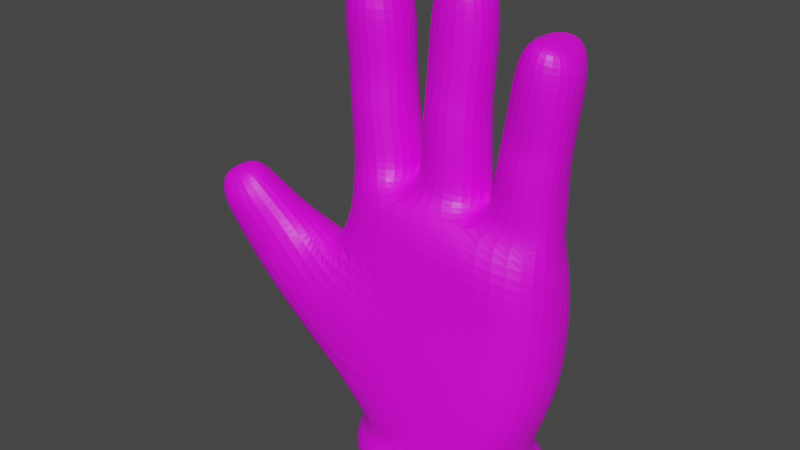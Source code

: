# Source: glove.blend  (saved by Blender 2.90.8; exported with 4.5.12 LTS)
import bpy
from mathutils import Matrix  # noqa: F401  (used for matrix-valued properties, if any)

bpy.ops.wm.read_factory_settings(use_empty=True)
scene = bpy.context.scene
scene.name = 'Scene'

# ---- collections
col_collection = bpy.data.collections.new('Collection'); scene.collection.children.link(col_collection)

# ---- images (referenced by path relative to the original .blend; pixels are not part of the script)
import os
ASSET_DIR = os.environ.get("B2B_ASSET_DIR", "")  # directory of the original .blend (textures are referenced by path, not embedded)
HERE = os.path.dirname(os.path.abspath(__file__))  # packed textures are extracted next to this script under _unpacked/

def load_image(name, relpath, width, height, colorspace="sRGB"):
    """Load a texture the original file referenced (path relative to the .blend, or extracted next to this script)."""
    p = next((c for c in (os.path.join(HERE, relpath), os.path.join(ASSET_DIR, relpath)) if relpath and os.path.exists(c)), "")
    if p:
        img = bpy.data.images.load(p, check_existing=True)
        img.name = name
    else:  # same state as the original file: an image datablock whose file is absent (Cycles renders it pink)
        img = bpy.data.images.new(name, width, height)
        img.source = "FILE"
        img.filepath = "//" + (relpath or name)
    img.colorspace_settings.name = colorspace
    return img
img_red_cotton_01_1k_base_color_png = load_image('Red_cotton_01_1K_Base_Color.png', 'Red_cotton_01_1K_Base_Color.png', 1024, 1024, 'sRGB')

# ---- materials (node trees are filled in below, after node groups)
mat_glove = bpy.data.materials.new('glove')
mat_glove.use_transparent_shadow = False
mat_glove.diffuse_color = (0.9838, 0.9917, 1.0, 1.0)
mat_glove.roughness = 0.8969
mat_glove.specular_intensity = 0.2143

# ---- material node trees
mat_glove.use_nodes = True; mat_glove.node_tree.nodes.clear()
_N = mat_glove.node_tree.nodes; _L = mat_glove.node_tree.links
n0 = _N.new('ShaderNodeBsdfPrincipled'); n0.name = 'Principled BSDF'; n0.location = (10, 300)
n0.distribution = 'GGX'
n0.subsurface_method = 'BURLEY'
n0.inputs[3].default_value = 1.45
n0.inputs[27].default_value = (0.0, 0.0, 0.0, 1.0)
n0.inputs[28].default_value = 1.0
n1 = _N.new('ShaderNodeOutputMaterial'); n1.name = 'Material Output'; n1.location = (300, 300)
n2 = _N.new('ShaderNodeTexImage'); n2.name = 'Image Texture'; n2.location = (-180, 280)
n2.image = img_red_cotton_01_1k_base_color_png
n2.interpolation = 'Smart'
_L.new(n0.outputs[0], n1.inputs[0])
_L.new(n2.outputs[0], n0.inputs[0])
n1.is_active_output = True

# ---- world
world_world = bpy.data.worlds.new('World'); scene.world = world_world
world_world.use_nodes = True; world_world.node_tree.nodes.clear()
_N = world_world.node_tree.nodes; _L = world_world.node_tree.links
n0 = _N.new('ShaderNodeOutputWorld'); n0.name = 'World Output'; n0.location = (300, 300)
n1 = _N.new('ShaderNodeBackground'); n1.name = 'Background'; n1.location = (10, 300)
n1.inputs[0].default_value = (0.05088, 0.05088, 0.05088, 1.0)
_L.new(n1.outputs[0], n0.inputs[0])
n0.is_active_output = True
world_world.color = (0.05088, 0.05088, 0.05088)
world_world.use_sun_shadow = False
world_world.sun_shadow_jitter_overblur = 0.0

# ---- meshes
me_hand = bpy.data.meshes.new('hand')
me_hand.from_pydata([(-1.665, 0.778, 4.516), (-1.618, -0.5895, 4.541), (-1.734, 0.823, 3.777), (-1.665, -0.5937, 3.784), (-1.059, 0.7969, 4.515), (-0.9308, -0.5342, 4.534), (-0.9226, 0.8713, 3.792), (-0.8386, -0.5454, 3.799), (-1.622, -0.5104, 3.045), (-1.684, 0.8093, 3.039), (-0.9341, 0.8536, 3.064), (-0.8576, -0.4661, 3.07), (-1.608, -0.5172, 2.694), (-1.671, 0.8149, 2.687), (-0.8968, 0.8606, 2.701), (-0.8188, -0.4715, 2.707), (-1.577, -0.5695, 2.376), (-1.642, 0.8089, 2.369), (-0.8815, 0.8538, 2.371), (-0.8013, -0.5246, 2.377), (-1.51, -0.5731, 1.609), (-1.587, 0.8512, 1.571), (-0.7668, 0.9297, 1.564), (-0.6807, -0.5249, 1.571), (-1.44, -0.6303, 1.055), (-1.591, 0.8743, 1.17), (-0.6952, 0.9401, 1.129), (-0.5923, -0.5597, 1.061), (-1.388, -0.7684, 0.7489), (-1.648, 0.8376, 0.8095), (-0.4463, 0.9875, 0.7943), (-0.2929, -0.8567, 0.7539), (-2.077, 0.1001, 3.752), (-1.947, 0.1101, 4.396), (-1.664, 0.1575, 4.851), (-2.002, 0.1006, 3.012), (-1.979, 0.09961, 2.585), (-1.95, 0.09977, 2.257), (-1.891, 0.09911, 1.449), (-1.888, 0.09729, 1.032), (-1.914, 0.1031, 0.6696), (-1.603, 0.3451, 4.794), (-1.541, -0.1795, 4.83), (-0.5341, 0.1757, 3.751), (-0.7036, 0.1697, 4.398), (-0.5642, 0.1707, 3.037), (-0.5282, 0.1704, 2.623), (-0.5038, 0.1557, 2.277), (-0.4024, 0.1574, 1.506), (-0.3671, 0.1617, 1.024), (-1.121, 0.1754, 4.866), (0.1269, 0.7622, 4.712), (0.1884, -0.38, 4.719), (0.02573, 0.8481, 4.012), (0.1254, -0.3847, 4.019), (0.8536, 0.7916, 4.603), (0.9151, -0.3506, 4.61), (0.854, 0.8828, 3.916), (0.9207, -0.3528, 3.923), (0.08884, -0.4202, 3.081), (-0.03009, 0.8777, 3.074), (0.7936, 0.9122, 2.973), (0.8531, -0.3857, 2.979), (0.07736, -0.4649, 2.811), (-0.03997, 0.8713, 2.806), (0.7925, 0.9099, 2.71), (0.8427, -0.387, 2.716), (0.06082, -0.4916, 2.565), (-0.04404, 0.8749, 2.567), (0.7924, 0.9166, 2.443), (0.8543, -0.4474, 2.458), (0.03331, -0.4978, 1.63), (-0.09523, 0.9349, 1.632), (0.7914, 0.9785, 1.507), (0.8567, -0.4569, 1.515), (-0.01293, -0.5177, 1.051), (-0.1963, 0.9429, 1.072), (0.8478, 0.9968, 0.9425), (0.8476, -0.472, 0.9259), (1.186, 1.088, 0.6042), (1.17, -0.6852, 0.6623), (0.3119, 0.678, 4.97), (0.2824, -0.2091, 5.009), (0.8146, -0.1979, 4.964), (0.7322, 0.6964, 4.951), (-0.1896, 0.1896, 4.019), (-0.06646, 0.1888, 4.622), (-0.2492, 0.2002, 3.119), (-0.2467, 0.2039, 2.782), (-0.2748, 0.2053, 2.512), (-0.3349, 0.209, 1.54), (0.2294, 0.1725, 5.084), (1.232, 0.2058, 3.84), (1.197, 0.2068, 4.463), (1.138, 0.1965, 2.952), (1.106, 0.1939, 2.63), (1.091, 0.1912, 2.355), (1.107, 0.1874, 1.379), (1.2, 0.1985, 0.8816), (0.9385, 0.2129, 5.022), (1.932, 0.8984, 3.91), (1.999, -0.4713, 3.918), (1.809, 0.9529, 3.316), (1.881, -0.4798, 3.324), (2.62, 0.9025, 3.762), (2.687, -0.44, 3.77), (2.563, 0.9424, 3.137), (2.635, -0.4452, 3.145), (1.784, -0.4201, 2.575), (1.719, 0.9127, 2.568), (2.47, 0.9471, 2.371), (2.534, -0.3856, 2.378), (1.724, -0.4244, 2.28), (1.689, 0.9363, 2.273), (2.451, 0.9321, 2.081), (2.516, -0.3877, 2.088), (1.696, -0.4781, 2.003), (1.648, 0.9404, 2.011), (2.442, 0.9308, 1.797), (2.496, -0.3978, 1.85), (1.643, -0.4823, 1.438), (1.626, 0.9664, 1.43), (2.448, 0.947, 1.241), (2.436, -0.4032, 1.248), (1.47, -0.4997, 0.8873), (1.501, 0.9713, 0.9586), (2.435, 0.9564, 0.8028), (2.449, -0.391, 0.8103), (2.358, 1.084, 0.3406), (2.502, -0.4689, 0.4762), (2.054, 0.8178, 4.153), (2.124, -0.2964, 4.183), (2.61, -0.2754, 4.099), (2.557, 0.8336, 4.093), (1.58, 0.1203, 3.33), (1.692, 0.1295, 3.858), (1.456, 0.1151, 2.578), (1.409, 0.1116, 2.273), (1.368, 0.1088, 2.001), (1.291, 0.1082, 1.388), (2.033, 0.1913, 4.25), (2.903, 0.1931, 3.019), (2.951, 0.1987, 3.615), (2.81, 0.1708, 2.322), (2.788, 0.1488, 2.01), (2.762, 0.1447, 1.72), (2.725, 0.1786, 1.157), (2.724, 0.1847, 0.7178), (2.735, 0.1952, 0.3368), (2.686, 0.1882, 4.131), (-1.636, 0.8265, 0.169), (-0.26, 1.194, 0.1163), (-0.1491, -1.01, 0.2433), (1.397, -0.9958, 0.1644), (1.242, 1.318, -0.1993), (2.473, 1.179, -0.4774), (2.53, -0.751, -0.07952), (2.849, 0.356, -0.3774), (-0.2415, 1.347, -0.9942), (-0.1657, -1.124, -0.4509), (-2.12, -0.4059, -3.375), (1.48, -0.9245, -0.9361), (1.31, 1.471, -1.25), (2.561, 1.19, -1.431), (2.547, -0.7503, -1.154), (2.909, 0.2206, -1.446), (0.2008, -1.18, -1.876), (-0.269, 1.446, -2.302), (-1.678, 1.165, -2.216), (1.427, -1.11, -2.112), (1.283, 1.443, -2.475), (2.504, 1.183, -2.531), (2.51, -0.8246, -2.395), (2.879, 0.1072, -2.521), (-1.42, -1.327, -3.345), (-0.07843, -1.402, -3.353), (-0.2213, 1.369, -3.367), (-1.351, 0.9902, -3.363), (1.165, -1.194, -3.384), (1.253, 1.427, -3.357), (2.237, 1.059, -3.388), (2.272, -0.9596, -3.361), (2.707, 0.09264, -3.379), (-1.202, -1.373, -1.326), (-2.775, -0.6177, -2.657), (-2.135, -1.29, -0.6114), (-1.742, -1.357, -0.9174), (-2.403, -0.6754, -0.2127), (-2.171, -1.424, -2.545), (-2.904, 0.3966, -1.503), (-3.66, -0.8219, -1.619), (-2.533, -1.351, -0.1423), (-1.919, -0.8183, -0.2742), (-2.679, -0.6709, -0.03564), (-3.057, -1.545, -1.507), (-3.376, -0.01179, -1.058), (-4.095, -1.004, -0.7954), (-4.235, -1.264, -0.09165), (-2.902, -1.489, 0.3004), (-3.477, -1.659, -0.743), (-3.757, -0.3535, -0.4838), (-3.72, -1.816, -0.08351), (-4.249, -1.342, 0.229), (-3.84, -1.752, 0.24), (-3.96, -0.6299, 0.03541), (-4.032, -0.8437, 0.3741), (-3.174, -1.473, 0.5536), (-3.035, -0.8309, 0.3716), (-3.353, -1.004, 0.7023), (-4.167, -1.337, 0.5489), (-3.638, -1.174, 0.8181), (-1.278, -0.08022, -4.206), (-0.8166, -0.9652, -4.21), (-0.06318, -1.314, -4.207), (-0.1074, 1.289, -4.204), (-1.111, 0.9377, -4.197), (1.12, -1.218, -4.21), (1.117, 1.228, -4.211), (2.355, 0.09933, -4.209), (-1.4, -0.8541, 0.2122), (-1.638, -0.9881, -0.3203), (1.993, -0.8088, -4.206), (1.999, 0.8422, -4.205), (-1.647, 1.027, -0.7904), (-2.263, 0.31, -0.7756), (-2.476, 0.7735, -1.927), (-1.968, 0.1736, 0.1473), (-2.282, 0.1436, -0.6157), (-3.182, -0.3154, 0.02983), (-3.463, -0.5297, 0.372), (-2.863, -0.1186, -0.2597), (-3.664, -0.6832, 0.6301), (-3.926, -1.55, 0.4993), (-4.007, -0.9388, 0.5527), (-3.492, -1.396, 0.7108), (-3.758, -0.8702, 0.7096), (2.664, 0.1169, -4.494), (2.248, 0.9846, -4.49), (1.22, -1.422, -4.495), (2.24, -0.9439, -4.491), (-0.2132, 1.507, -4.488), (-1.386, 1.096, -4.48), (-1.042, -1.127, -4.495), (-0.1615, -1.534, -4.491), (-1.581, -0.09285, -4.49), (1.217, 1.436, -4.497), (2.739, 0.1216, -4.777), (2.309, 1.02, -4.773), (1.245, -1.472, -4.778), (2.301, -0.9768, -4.774), (-0.2394, 1.561, -4.771), (-1.454, 1.136, -4.763), (-1.097, -1.166, -4.778), (-0.1859, -1.588, -4.774), (-1.655, -0.09556, -4.773), (1.241, 1.487, -4.78), (2.688, 0.1195, -5.027), (2.268, 0.9973, -5.023), (1.228, -1.437, -5.029), (2.26, -0.9537, -5.025), (-0.222, 1.526, -5.021), (-1.408, 1.11, -5.013), (-1.06, -1.138, -5.028), (-0.1698, -1.551, -5.025), (-1.605, -0.0927, -5.024), (1.224, 1.454, -5.031), (2.265, 0.0996, -5.169), (1.941, 0.7754, -5.166), (1.1, -1.128, -5.171), (1.93, -0.7391, -5.167), (-0.1014, 1.203, -5.165), (-1.04, 0.8744, -5.158), (-0.7586, -0.8949, -5.17), (-0.05276, -1.222, -5.167), (-1.193, -0.06086, -5.166), (1.124, 1.248, -5.173), (2.381, 0.1035, -5.17), (2.02, 0.8569, -5.166), (1.128, -1.232, -5.171), (2.013, -0.8174, -5.167), (-0.1169, 1.31, -5.164), (-1.135, 0.9537, -5.158), (-0.8361, -0.976, -5.171), (-0.07202, -1.33, -5.168), (-1.304, -0.07858, -5.167), (1.1, 1.143, -5.173), (-0.05235, -1.224, -5.121), (-0.101, 1.201, -5.118), (-0.7582, -0.8971, -5.123), (-1.04, 0.8722, -5.111), (1.1, -1.13, -5.125), (1.1, 1.141, -5.126), (1.931, -0.7413, -5.121), (1.941, 0.7732, -5.119), (2.265, 0.09743, -5.122), (-1.193, -0.06303, -5.119), (-1.218, -0.08729, 4.847), (-1.244, 0.4541, 4.796)], [], [(29, 40, 39, 25), (3, 8, 11, 7), (16, 37, 38, 20), (2, 0, 4, 6), (7, 5, 1, 3), (8, 12, 15, 11), (7, 43, 44, 5), (6, 10, 9, 2), (5, 44, 50, 296), (25, 39, 38, 21), (4, 44, 43, 6), (10, 14, 13, 9), (18, 22, 21, 17), (14, 18, 17, 13), (12, 16, 19, 15), (12, 36, 37, 16), (20, 24, 27, 23), (16, 20, 23, 19), (4, 297, 50, 44), (22, 48, 49, 26), (20, 38, 39, 24), (31, 49, 27), (22, 26, 25, 21), (26, 30, 29, 25), (24, 28, 31, 27), (17, 37, 36, 13), (23, 48, 47, 19), (33, 1, 42, 34), (10, 45, 46, 14), (24, 39, 40, 28), (2, 32, 33, 0), (1, 33, 32, 3), (3, 32, 35, 8), (8, 35, 36, 12), (21, 38, 37, 17), (9, 35, 32, 2), (13, 36, 35, 9), (5, 296, 42, 1), (11, 45, 43, 7), (15, 46, 45, 11), (14, 46, 47, 18), (19, 47, 46, 15), (27, 49, 48, 23), (18, 47, 48, 22), (26, 49, 30), (6, 43, 45, 10), (30, 49, 76), (54, 59, 62, 58), (67, 89, 90, 71), (53, 51, 55, 57), (58, 56, 52, 54), (59, 63, 66, 62), (82, 91, 86, 52), (58, 92, 93, 56), (57, 61, 60, 53), (56, 93, 99, 83), (76, 49, 90, 72), (55, 93, 92, 57), (61, 65, 64, 60), (69, 73, 72, 68), (65, 69, 68, 64), (63, 67, 70, 66), (63, 88, 89, 67), (71, 75, 78, 74), (67, 71, 74, 70), (51, 86, 91, 81), (84, 99, 93, 55), (73, 97, 98, 77), (71, 90, 49, 75), (80, 98, 78), (73, 77, 76, 72), (77, 79, 30, 76), (75, 31, 80, 78), (68, 89, 88, 64), (74, 97, 96, 70), (51, 81, 84, 55), (56, 83, 82, 52), (61, 94, 95, 65), (75, 49, 31), (53, 85, 86, 51), (82, 83, 99, 91), (52, 86, 85, 54), (54, 85, 87, 59), (59, 87, 88, 63), (72, 90, 89, 68), (60, 87, 85, 53), (64, 88, 87, 60), (62, 94, 92, 58), (66, 95, 94, 62), (65, 95, 96, 69), (81, 91, 99, 84), (70, 96, 95, 66), (78, 98, 97, 74), (69, 96, 97, 73), (77, 98, 79), (57, 92, 94, 61), (79, 98, 125), (103, 108, 111, 107), (116, 138, 139, 120), (102, 100, 104, 106), (107, 105, 101, 103), (108, 112, 115, 111), (131, 140, 135, 101), (107, 141, 142, 105), (106, 110, 109, 102), (105, 142, 149, 132), (125, 98, 139, 121), (104, 142, 141, 106), (110, 114, 113, 109), (118, 122, 121, 117), (114, 118, 117, 113), (112, 116, 119, 115), (112, 137, 138, 116), (120, 124, 127, 123), (116, 120, 123, 119), (100, 135, 140, 130), (133, 149, 142, 104), (122, 146, 147, 126), (120, 139, 98, 124), (129, 148, 147, 127), (122, 126, 125, 121), (80, 153, 156, 129), (126, 128, 79, 125), (124, 80, 129, 127), (117, 138, 137, 113), (123, 146, 145, 119), (100, 130, 133, 104), (105, 132, 131, 101), (110, 143, 144, 114), (124, 98, 80), (102, 134, 135, 100), (101, 135, 134, 103), (103, 134, 136, 108), (108, 136, 137, 112), (121, 139, 138, 117), (109, 136, 134, 102), (113, 137, 136, 109), (111, 143, 141, 107), (115, 144, 143, 111), (114, 144, 145, 118), (130, 140, 149, 133), (161, 169, 172, 164), (119, 145, 144, 115), (127, 147, 146, 123), (132, 149, 140, 131), (118, 145, 146, 122), (126, 147, 148, 128), (106, 141, 143, 110), (157, 165, 163, 155), (156, 164, 165, 157), (128, 155, 154, 79), (31, 152, 153, 80), (79, 154, 151, 30), (30, 151, 150, 29), (183, 186, 188, 174), (129, 156, 157, 148), (148, 157, 155, 128), (164, 172, 173, 165), (153, 161, 164, 156), (151, 158, 223, 150), (155, 163, 162, 154), (166, 183, 174, 175), (152, 159, 161, 153), (154, 162, 158, 151), (166, 175, 178, 169), (167, 176, 177, 168), (173, 182, 180, 171), (171, 180, 179, 170), (163, 171, 170, 162), (165, 173, 171, 163), (159, 166, 169, 161), (162, 170, 167, 158), (158, 167, 168, 223), (179, 217, 214, 176), (175, 213, 216, 178), (160, 211, 212, 174), (176, 214, 215, 177), (170, 179, 176, 167), (172, 181, 182, 173), (169, 178, 181, 172), (174, 188, 184, 160), (177, 160, 225, 168), (188, 194, 190, 184), (160, 184, 189, 225), (230, 228, 193, 187), (194, 199, 196, 190), (228, 200, 204, 229), (184, 190, 195, 189), (188, 186, 185, 194), (195, 230, 227, 189), (199, 201, 197, 196), (201, 203, 202, 197), (190, 196, 200, 195), (185, 191, 199, 194), (191, 198, 201, 199), (198, 206, 203, 201), (198, 207, 208, 206), (189, 227, 224, 225), (209, 233, 205, 202), (208, 210, 234, 206), (221, 239, 236, 218), (216, 238, 239, 221), (213, 243, 238, 216), (212, 242, 243, 213), (177, 215, 211, 160), (174, 212, 213, 175), (181, 178, 216, 221), (218, 222, 180, 182), (179, 180, 222, 217), (182, 181, 221, 218), (0, 33, 34, 41), (187, 193, 191, 185), (41, 34, 50, 297), (231, 229, 204, 205), (220, 183, 166, 159), (220, 159, 152, 219), (218, 236, 237, 222), (205, 204, 197, 202), (197, 204, 200, 196), (191, 193, 207, 198), (168, 225, 224, 223), (31, 28, 219, 152), (192, 186, 183, 220), (28, 40, 226, 219), (192, 220, 224, 227), (226, 224, 220, 219), (40, 29, 150, 226), (227, 230, 187, 192), (150, 223, 224, 226), (34, 42, 296, 50), (192, 187, 185, 186), (208, 207, 229, 231), (193, 228, 229, 207), (195, 200, 228, 230), (206, 234, 232, 203), (205, 233, 235, 231), (208, 231, 235, 210), (210, 235, 233, 209), (210, 209, 232, 234), (243, 253, 248, 238), (242, 252, 253, 243), (241, 251, 254, 244), (245, 255, 250, 240), (240, 250, 251, 241), (222, 237, 245, 217), (215, 241, 244, 211), (211, 244, 242, 212), (214, 240, 241, 215), (217, 245, 240, 214), (246, 256, 257, 247), (253, 263, 258, 248), (252, 262, 263, 253), (251, 261, 264, 254), (255, 265, 260, 250), (236, 246, 247, 237), (239, 249, 246, 236), (238, 248, 249, 239), (237, 247, 255, 245), (244, 254, 252, 242), (259, 279, 276, 256), (256, 276, 277, 257), (263, 283, 278, 258), (262, 282, 283, 263), (261, 281, 284, 264), (249, 259, 256, 246), (248, 258, 259, 249), (247, 257, 265, 255), (254, 264, 262, 252), (250, 260, 261, 251), (274, 295, 288, 272), (273, 286, 290, 268), (266, 294, 293, 267), (272, 288, 286, 273), (285, 291, 287, 270), (258, 278, 279, 259), (257, 277, 275, 265), (264, 284, 282, 262), (260, 280, 281, 261), (265, 275, 280, 260), (267, 277, 276, 266), (269, 279, 278, 268), (271, 281, 280, 270), (273, 283, 282, 272), (272, 282, 284, 274), (285, 275, 277, 267), (270, 280, 275, 285), (268, 278, 283, 273), (266, 276, 279, 269), (274, 284, 281, 271), (288, 295, 289), (289, 287, 286, 288), (287, 291, 290, 286), (293, 294, 292), (291, 293, 292, 290), (268, 290, 292, 269), (269, 292, 294, 266), (267, 293, 291, 285), (270, 287, 289, 271), (271, 289, 295, 274), (4, 0, 41, 297), (232, 209, 202, 203)])
_uv = me_hand.uv_layers.new(name='UVMap')
_uv.uv.foreach_set('vector', [0.8618, 0.2792, 0.8284, 0.2904, 0.8276, 0.2653, 0.8624, 0.254, 0.7834, 0.07449, 0.786, 0.1254, 0.7632, 0.121, 0.7587, 0.07047, 0.7804, 0.1717, 0.831, 0.1807, 0.8282, 0.2364, 0.7772, 0.2245, 0.1587, 0.0849, 0.1627, 0.0335, 0.2029, 0.0332, 0.2125, 0.08341, 0.7587, 0.07047, 0.7632, 0.01993, 0.7828, 0.02189, 0.7834, 0.07449, 0.786, 0.1254, 0.7847, 0.1497, 0.7612, 0.146, 0.7632, 0.121, 0.1131, 0.7723, 0.06116, 0.7731, 0.06781, 0.7282, 0.117, 0.7213, 0.2125, 0.08341, 0.2121, 0.1337, 0.1624, 0.1359, 0.1587, 0.0849, 0.117, 0.7213, 0.06781, 0.7282, 0.07943, 0.6955, 0.09786, 0.6978, 0.8624, 0.254, 0.8276, 0.2653, 0.8282, 0.2364, 0.8613, 0.2262, 0.03871, 0.7176, 0.06781, 0.7282, 0.06116, 0.7731, 0.02847, 0.7674, 0.2121, 0.1337, 0.2148, 0.1588, 0.1635, 0.1602, 0.1624, 0.1359, 0.216, 0.1816, 0.2243, 0.2377, 0.1698, 0.2375, 0.1656, 0.1822, 0.2148, 0.1588, 0.216, 0.1816, 0.1656, 0.1822, 0.1635, 0.1602, 0.7847, 0.1497, 0.7804, 0.1717, 0.7572, 0.1688, 0.7612, 0.146, 0.7847, 0.1497, 0.8323, 0.158, 0.831, 0.1807, 0.7804, 0.1717, 0.1248, 0.9236, 0.1248, 0.9623, 0.09921, 0.962, 0.1009, 0.9265, 0.7804, 0.1717, 0.7772, 0.2245, 0.7524, 0.2242, 0.7572, 0.1688, 0.9291, 0.3824, 0.942, 0.4043, 0.9347, 0.4238, 0.9079, 0.4275, 0.014, 0.9215, 0.05194, 0.9287, 0.04928, 0.962, 0.0102, 0.9516, 0.7772, 0.2245, 0.8282, 0.2364, 0.8276, 0.2653, 0.771, 0.2627, 0.4186, 0.7745, 0.3502, 0.7701, 0.3977, 0.7543, 0.2243, 0.2377, 0.2294, 0.2678, 0.1699, 0.2654, 0.1698, 0.2375, 0.2294, 0.2678, 0.2462, 0.2909, 0.1662, 0.2902, 0.1699, 0.2654, 0.402, 0.6955, 0.4124, 0.6986, 0.4186, 0.7745, 0.3977, 0.7543, 0.8616, 0.1712, 0.831, 0.1807, 0.8323, 0.158, 0.8632, 0.1493, 0.1009, 0.9265, 0.05194, 0.9287, 0.05701, 0.8752, 0.1064, 0.8706, 0.8337, 0.03251, 0.7828, 0.02189, 0.8041, 0.001294, 0.8275, 0.0, 0.02756, 0.8179, 0.05999, 0.8225, 0.05781, 0.8512, 0.02506, 0.843, 0.771, 0.2627, 0.8276, 0.2653, 0.8284, 0.2904, 0.7611, 0.2838, 0.8668, 0.07404, 0.8368, 0.07761, 0.8337, 0.03251, 0.8627, 0.02265, 0.7828, 0.02189, 0.8337, 0.03251, 0.8368, 0.07761, 0.7834, 0.07449, 0.7834, 0.07449, 0.8368, 0.07761, 0.8336, 0.1286, 0.786, 0.1254, 0.786, 0.1254, 0.8336, 0.1286, 0.8323, 0.158, 0.7847, 0.1497, 0.8613, 0.2262, 0.8282, 0.2364, 0.831, 0.1807, 0.8616, 0.1712, 0.8636, 0.125, 0.8336, 0.1286, 0.8368, 0.07761, 0.8668, 0.07404, 0.8632, 0.1493, 0.8323, 0.158, 0.8336, 0.1286, 0.8636, 0.125, 0.9251, 0.4748, 0.942, 0.4416, 0.9638, 0.4469, 0.9707, 0.4762, 0.1064, 0.8225, 0.05999, 0.8225, 0.06116, 0.7731, 0.1131, 0.7723, 0.1047, 0.8476, 0.05781, 0.8512, 0.05999, 0.8225, 0.1064, 0.8225, 0.02506, 0.843, 0.05781, 0.8512, 0.05701, 0.8752, 0.02406, 0.8659, 0.1064, 0.8706, 0.05701, 0.8752, 0.05781, 0.8512, 0.1047, 0.8476, 0.09921, 0.962, 0.04928, 0.962, 0.05194, 0.9287, 0.1009, 0.9265, 0.02406, 0.8659, 0.05701, 0.8752, 0.05194, 0.9287, 0.014, 0.9215, 0.0102, 0.9516, 0.04928, 0.962, 0.0, 0.9747, 0.02847, 0.7674, 0.06116, 0.7731, 0.05999, 0.8225, 0.02756, 0.8179, 0.6671, 0.9021, 0.6671, 0.9586, 0.6504, 0.9059, 0.1644, 0.7689, 0.1603, 0.8339, 0.1367, 0.8373, 0.1396, 0.7717, 0.1554, 0.8696, 0.2062, 0.8759, 0.205, 0.9434, 0.1527, 0.9344, 0.2751, 0.06731, 0.2811, 0.01838, 0.3293, 0.02549, 0.33, 0.07344, 0.1396, 0.7717, 0.1423, 0.7243, 0.165, 0.7202, 0.1644, 0.7689, 0.8352, 0.84, 0.8315, 0.8213, 0.8552, 0.8126, 0.8561, 0.8308, 0.1727, 0.6999, 0.1966, 0.6955, 0.2057, 0.7289, 0.165, 0.7202, 0.862, 0.896, 0.9039, 0.8885, 0.9045, 0.9317, 0.8636, 0.9435, 0.33, 0.07344, 0.3267, 0.1389, 0.272, 0.1324, 0.2751, 0.06731, 0.8636, 0.9435, 0.9045, 0.9317, 0.8997, 0.9712, 0.8713, 0.9681, 0.2409, 0.9761, 0.2016, 0.9792, 0.205, 0.9434, 0.239, 0.9369, 0.9321, 0.9415, 0.9045, 0.9317, 0.9039, 0.8885, 0.9361, 0.8938, 0.3267, 0.1389, 0.3268, 0.157, 0.2715, 0.1509, 0.272, 0.1324, 0.3269, 0.1756, 0.3276, 0.2406, 0.2687, 0.2325, 0.2714, 0.1675, 0.3268, 0.157, 0.3269, 0.1756, 0.2714, 0.1675, 0.2715, 0.1509, 0.8315, 0.8213, 0.8289, 0.8044, 0.8512, 0.7948, 0.8552, 0.8126, 0.1572, 0.8526, 0.2061, 0.857, 0.2062, 0.8759, 0.1554, 0.8696, 0.1527, 0.9344, 0.1511, 0.9746, 0.1248, 0.9792, 0.1274, 0.9384, 0.1554, 0.8696, 0.1527, 0.9344, 0.1274, 0.9384, 0.1313, 0.8732, 0.2325, 0.7225, 0.2057, 0.7289, 0.1966, 0.6955, 0.2225, 0.7037, 0.924, 0.9661, 0.8997, 0.9712, 0.9045, 0.9317, 0.9321, 0.9415, 0.9349, 0.727, 0.8939, 0.7184, 0.8958, 0.6837, 0.9361, 0.6877, 0.1527, 0.9344, 0.205, 0.9434, 0.2016, 0.9792, 0.1511, 0.9746, 0.4082, 0.8758, 0.349, 0.8785, 0.393, 0.8539, 0.3276, 0.2406, 0.3317, 0.2797, 0.2624, 0.2713, 0.2687, 0.2325, 0.3317, 0.2797, 0.3546, 0.3032, 0.2462, 0.2909, 0.2624, 0.2713, 0.3952, 0.7944, 0.4186, 0.7745, 0.4082, 0.8758, 0.393, 0.8539, 0.2371, 0.8719, 0.2062, 0.8759, 0.2061, 0.857, 0.2376, 0.8553, 0.8485, 0.7294, 0.8939, 0.7184, 0.896, 0.7861, 0.8512, 0.7948, 0.2811, 0.01838, 0.293, 0.0, 0.3208, 0.001103, 0.3293, 0.02549, 0.7335, 0.1921, 0.7267, 0.2038, 0.6916, 0.2012, 0.6857, 0.1878, 0.9342, 0.8286, 0.8989, 0.8273, 0.8972, 0.8051, 0.9334, 0.8104, 0.3952, 0.7944, 0.3502, 0.7701, 0.4186, 0.7745, 0.2383, 0.7716, 0.2077, 0.7712, 0.2057, 0.7289, 0.2325, 0.7225, 0.6916, 0.2012, 0.7267, 0.2038, 0.7335, 0.2329, 0.6868, 0.2277, 0.165, 0.7202, 0.2057, 0.7289, 0.2077, 0.7712, 0.1644, 0.7689, 0.1644, 0.7689, 0.2077, 0.7712, 0.2072, 0.8338, 0.1603, 0.8339, 0.1603, 0.8339, 0.2072, 0.8338, 0.2061, 0.857, 0.1572, 0.8526, 0.239, 0.9369, 0.205, 0.9434, 0.2062, 0.8759, 0.2371, 0.8719, 0.2386, 0.8368, 0.2072, 0.8338, 0.2077, 0.7712, 0.2383, 0.7716, 0.2376, 0.8553, 0.2061, 0.857, 0.2072, 0.8338, 0.2386, 0.8368, 0.8561, 0.8308, 0.8989, 0.8273, 0.9039, 0.8885, 0.862, 0.896, 0.8552, 0.8126, 0.8972, 0.8051, 0.8989, 0.8273, 0.8561, 0.8308, 0.9334, 0.8104, 0.8972, 0.8051, 0.896, 0.7861, 0.9332, 0.7919, 0.6903, 0.2625, 0.6868, 0.2277, 0.7335, 0.2329, 0.718, 0.2652, 0.8512, 0.7948, 0.896, 0.7861, 0.8972, 0.8051, 0.8552, 0.8126, 0.846, 0.6887, 0.8958, 0.6837, 0.8939, 0.7184, 0.8485, 0.7294, 0.9332, 0.7919, 0.896, 0.7861, 0.8939, 0.7184, 0.9349, 0.727, 0.8668, 0.6523, 0.9078, 0.6094, 0.8856, 0.6652, 0.9361, 0.8938, 0.9039, 0.8885, 0.8989, 0.8273, 0.9342, 0.8286, 0.8856, 0.6652, 0.9078, 0.6094, 0.9078, 0.6671, 0.2646, 0.7586, 0.2676, 0.811, 0.2439, 0.8206, 0.2409, 0.7669, 0.2645, 0.8509, 0.3089, 0.8543, 0.3085, 0.8971, 0.2633, 0.8902, 0.3938, 0.1145, 0.4015, 0.073, 0.4471, 0.0827, 0.4438, 0.1262, 0.2409, 0.7669, 0.2424, 0.7235, 0.264, 0.717, 0.2646, 0.7586, 0.2676, 0.811, 0.268, 0.8317, 0.2431, 0.8407, 0.2439, 0.8206, 0.2712, 0.6984, 0.3024, 0.6955, 0.3083, 0.7243, 0.264, 0.717, 0.5352, 0.5736, 0.5816, 0.5697, 0.5792, 0.6109, 0.5327, 0.6168, 0.4438, 0.1262, 0.4381, 0.1793, 0.3882, 0.1661, 0.3938, 0.1145, 0.5327, 0.6168, 0.5792, 0.6109, 0.5685, 0.6462, 0.5386, 0.6406, 0.349, 0.9278, 0.3143, 0.9328, 0.3085, 0.8971, 0.3468, 0.8945, 0.6128, 0.6258, 0.5792, 0.6109, 0.5816, 0.5697, 0.618, 0.5829, 0.4381, 0.1793, 0.437, 0.1993, 0.3864, 0.1866, 0.3882, 0.1661, 0.4365, 0.2189, 0.4373, 0.2575, 0.3828, 0.2451, 0.3839, 0.2048, 0.437, 0.1993, 0.4365, 0.2189, 0.3839, 0.2048, 0.3864, 0.1866, 0.5193, 0.5134, 0.5171, 0.4938, 0.5431, 0.4845, 0.5427, 0.501, 0.268, 0.8317, 0.309, 0.8353, 0.3089, 0.8543, 0.2645, 0.8509, 0.5193, 0.4548, 0.5175, 0.4166, 0.5493, 0.4128, 0.5453, 0.443, 0.5171, 0.4938, 0.5193, 0.4548, 0.5453, 0.443, 0.5431, 0.4845, 0.3446, 0.7214, 0.3083, 0.7243, 0.3024, 0.6955, 0.3371, 0.7037, 0.6049, 0.6481, 0.5685, 0.6462, 0.5792, 0.6109, 0.6128, 0.6258, 0.6279, 0.4521, 0.5886, 0.441, 0.5918, 0.4108, 0.631, 0.4219, 0.2633, 0.8902, 0.3085, 0.8971, 0.3143, 0.9328, 0.2654, 0.9291, 0.548, 0.3893, 0.5953, 0.3846, 0.5918, 0.4108, 0.5493, 0.4128, 0.4373, 0.2575, 0.4367, 0.2878, 0.3749, 0.2779, 0.3828, 0.2451, 0.4082, 0.8758, 0.4308, 0.8907, 0.4161, 0.9689, 0.3952, 0.968, 0.4367, 0.2878, 0.4323, 0.3205, 0.3546, 0.3032, 0.3749, 0.2779, 0.5175, 0.4166, 0.5002, 0.3995, 0.548, 0.3893, 0.5493, 0.4128, 0.3473, 0.8542, 0.3089, 0.8543, 0.309, 0.8353, 0.347, 0.8359, 0.5453, 0.443, 0.5886, 0.441, 0.5837, 0.4796, 0.5431, 0.4845, 0.4015, 0.073, 0.4091, 0.05575, 0.4425, 0.05954, 0.4471, 0.0827, 0.9532, 0.4782, 0.9484, 0.4909, 0.9164, 0.4894, 0.9079, 0.4762, 0.621, 0.53, 0.5825, 0.5214, 0.5827, 0.4997, 0.6215, 0.5099, 0.3952, 0.897, 0.349, 0.8785, 0.4082, 0.8758, 0.349, 0.7632, 0.3089, 0.7614, 0.3083, 0.7243, 0.3446, 0.7214, 0.264, 0.717, 0.3083, 0.7243, 0.3089, 0.7614, 0.2646, 0.7586, 0.2646, 0.7586, 0.3089, 0.7614, 0.3091, 0.814, 0.2676, 0.811, 0.2676, 0.811, 0.3091, 0.814, 0.309, 0.8353, 0.268, 0.8317, 0.3468, 0.8945, 0.3085, 0.8971, 0.3089, 0.8543, 0.3473, 0.8542, 0.3461, 0.8153, 0.3091, 0.814, 0.3089, 0.7614, 0.349, 0.7632, 0.347, 0.8359, 0.309, 0.8353, 0.3091, 0.814, 0.3461, 0.8153, 0.5413, 0.5211, 0.5825, 0.5214, 0.5816, 0.5697, 0.5352, 0.5736, 0.5427, 0.501, 0.5827, 0.4997, 0.5825, 0.5214, 0.5413, 0.5211, 0.6215, 0.5099, 0.5827, 0.4997, 0.5837, 0.4796, 0.6231, 0.4903, 0.9109, 0.5664, 0.9101, 0.5234, 0.9532, 0.5231, 0.9441, 0.5676, 0.5039, 0.2878, 0.4991, 0.2054, 0.5455, 0.1888, 0.5428, 0.2749, 0.5431, 0.4845, 0.5837, 0.4796, 0.5827, 0.4997, 0.5427, 0.501, 0.5493, 0.4128, 0.5918, 0.4108, 0.5886, 0.441, 0.5453, 0.443, 0.9484, 0.4909, 0.9532, 0.5231, 0.9101, 0.5234, 0.9164, 0.4894, 0.6231, 0.4903, 0.5837, 0.4796, 0.5886, 0.441, 0.6279, 0.4521, 0.631, 0.4219, 0.5918, 0.4108, 0.5953, 0.3846, 0.64, 0.3909, 0.618, 0.5829, 0.5816, 0.5697, 0.5825, 0.5214, 0.621, 0.53, 0.6127, 0.3366, 0.613, 0.262, 0.6632, 0.2697, 0.6541, 0.3353, 0.5352, 0.349, 0.5428, 0.2749, 0.613, 0.262, 0.6127, 0.3366, 0.4323, 0.3205, 0.4407, 0.3774, 0.3594, 0.3598, 0.3546, 0.3032, 0.4186, 0.7745, 0.4308, 0.7836, 0.4308, 0.8907, 0.4082, 0.8758, 0.3546, 0.3032, 0.3594, 0.3598, 0.2595, 0.3386, 0.2462, 0.2909, 0.2462, 0.2909, 0.2595, 0.3386, 0.1674, 0.3344, 0.1662, 0.2902, 0.7181, 0.4273, 0.7374, 0.4009, 0.7462, 0.5152, 0.726, 0.5678, 0.548, 0.3893, 0.5352, 0.349, 0.6127, 0.3366, 0.5953, 0.3846, 0.5953, 0.3846, 0.6127, 0.3366, 0.6541, 0.3353, 0.64, 0.3909, 0.5428, 0.2749, 0.5455, 0.1888, 0.6124, 0.187, 0.613, 0.262, 0.4902, 0.3631, 0.5039, 0.2878, 0.5428, 0.2749, 0.5352, 0.349, 0.2595, 0.3386, 0.2618, 0.4161, 0.1677, 0.4017, 0.1674, 0.3344, 0.4407, 0.3774, 0.4471, 0.4433, 0.365, 0.4331, 0.3594, 0.3598, 0.6821, 0.4602, 0.7181, 0.4273, 0.726, 0.5678, 0.6771, 0.5637, 0.45, 0.3672, 0.4473, 0.3185, 0.5039, 0.2878, 0.4902, 0.3631, 0.3594, 0.3598, 0.365, 0.4331, 0.2618, 0.4161, 0.2595, 0.3386, 0.4625, 0.2201, 0.4517, 0.1164, 0.4958, 0.1168, 0.4991, 0.2054, 0.261, 0.5071, 0.2646, 0.5803, 0.1888, 0.5793, 0.1669, 0.501, 0.6124, 0.187, 0.6129, 0.1276, 0.66, 0.1335, 0.6686, 0.1937, 0.4439, 0.5195, 0.4264, 0.5784, 0.3623, 0.5787, 0.3638, 0.5177, 0.4471, 0.4433, 0.4439, 0.5195, 0.3638, 0.5177, 0.365, 0.4331, 0.613, 0.262, 0.6124, 0.187, 0.6686, 0.1937, 0.6632, 0.2697, 0.4473, 0.3185, 0.4625, 0.2201, 0.4991, 0.2054, 0.5039, 0.2878, 0.365, 0.4331, 0.3638, 0.5177, 0.261, 0.5071, 0.2618, 0.4161, 0.2618, 0.4161, 0.261, 0.5071, 0.1669, 0.501, 0.1677, 0.4017, 0.3623, 0.5787, 0.3533, 0.6371, 0.2724, 0.6378, 0.2646, 0.5803, 0.4517, 0.1164, 0.4631, 0.0582, 0.4987, 0.05963, 0.4958, 0.1168, 0.802, 0.5716, 0.7919, 0.6259, 0.7258, 0.6253, 0.726, 0.5678, 0.2646, 0.5803, 0.2724, 0.6378, 0.205, 0.6366, 0.1888, 0.5793, 0.3638, 0.5177, 0.3623, 0.5787, 0.2646, 0.5803, 0.261, 0.5071, 0.5455, 0.1888, 0.5377, 0.121, 0.6129, 0.1276, 0.6124, 0.187, 0.4991, 0.2054, 0.4958, 0.1168, 0.5377, 0.121, 0.5455, 0.1888, 0.726, 0.5678, 0.7462, 0.5152, 0.8123, 0.5244, 0.802, 0.5716, 0.1888, 0.5793, 0.1339, 0.5744, 0.1129, 0.4799, 0.1669, 0.501, 0.7462, 0.5152, 0.7697, 0.4466, 0.8311, 0.4559, 0.8123, 0.5244, 0.9535, 0.6527, 0.9079, 0.6538, 0.9191, 0.5841, 0.9535, 0.5676, 0.8689, 0.1183, 0.8682, 0.09331, 0.9058, 0.11, 0.9161, 0.1255, 0.7697, 0.4466, 0.7779, 0.3952, 0.8359, 0.4005, 0.8311, 0.4559, 0.06188, 0.3402, 0.02401, 0.376, 0.009471, 0.339, 0.04248, 0.3157, 0.08954, 0.5243, 0.02978, 0.4523, 0.05058, 0.417, 0.08319, 0.4492, 0.9536, 0.3816, 0.9043, 0.2809, 0.9028, 0.2581, 0.9585, 0.302, 0.05058, 0.417, 0.08374, 0.3608, 0.1231, 0.3862, 0.08319, 0.4492, 0.7779, 0.3952, 0.7776, 0.3506, 0.8263, 0.3525, 0.8359, 0.4005, 0.7776, 0.3506, 0.7856, 0.3286, 0.8227, 0.3304, 0.8263, 0.3525, 0.02978, 0.4523, 0.0, 0.3949, 0.02401, 0.376, 0.05058, 0.417, 0.9028, 0.2581, 0.9053, 0.2221, 0.9581, 0.2454, 0.9585, 0.302, 0.9053, 0.2221, 0.9122, 0.1865, 0.9585, 0.1965, 0.9581, 0.2454, 0.9122, 0.1865, 0.9121, 0.1674, 0.9505, 0.1754, 0.9585, 0.1965, 0.9433, 0.06835, 0.9014, 0.08452, 0.8993, 0.06064, 0.9323, 0.05372, 0.08319, 0.4492, 0.1231, 0.3862, 0.1249, 0.398, 0.1129, 0.4799, 0.8206, 0.308, 0.8381, 0.3068, 0.8442, 0.3192, 0.8227, 0.3304, 0.8993, 0.06064, 0.8987, 0.03801, 0.9165, 0.03826, 0.9323, 0.05372, 0.5455, 0.06352, 0.5454, 0.04313, 0.6207, 0.05089, 0.61, 0.07016, 0.8841, 0.4597, 0.8691, 0.454, 0.897, 0.3816, 0.9079, 0.3977, 0.8821, 0.5419, 0.8668, 0.55, 0.8691, 0.454, 0.8841, 0.4597, 0.9079, 0.5927, 0.897, 0.6094, 0.8668, 0.55, 0.8821, 0.5419, 0.8565, 0.5669, 0.8447, 0.6238, 0.7919, 0.6259, 0.802, 0.5716, 0.726, 0.5678, 0.7258, 0.6253, 0.6808, 0.6227, 0.6771, 0.5637, 0.5377, 0.121, 0.4958, 0.1168, 0.4987, 0.05963, 0.5455, 0.06352, 0.61, 0.07016, 0.6463, 0.07539, 0.66, 0.1335, 0.6129, 0.1276, 0.3623, 0.5787, 0.4264, 0.5784, 0.4106, 0.6342, 0.3533, 0.6371, 0.6129, 0.1276, 0.5377, 0.121, 0.5455, 0.06352, 0.61, 0.07016, 0.8627, 0.02265, 0.8337, 0.03251, 0.8275, 0.0, 0.8361, 0.003531, 0.9161, 0.1255, 0.9058, 0.11, 0.9495, 0.09363, 0.961, 0.1177, 0.9662, 0.4106, 0.9707, 0.4231, 0.9347, 0.4238, 0.942, 0.4043, 0.02857, 0.2974, 0.04248, 0.3157, 0.009471, 0.339, 0.003894, 0.3146, 0.7557, 0.3589, 0.7181, 0.4273, 0.6821, 0.4602, 0.6989, 0.3628, 0.7557, 0.3589, 0.6989, 0.3628, 0.7056, 0.3146, 0.756, 0.3211, 0.6504, 0.8445, 0.6685, 0.8355, 0.6685, 0.9021, 0.6504, 0.9016, 0.8442, 0.3192, 0.8537, 0.3422, 0.8263, 0.3525, 0.8227, 0.3304, 0.8263, 0.3525, 0.8537, 0.3422, 0.8623, 0.3772, 0.8359, 0.4005, 0.9053, 0.2221, 0.8668, 0.2275, 0.8755, 0.1939, 0.9122, 0.1865, 0.1669, 0.501, 0.1129, 0.4799, 0.1249, 0.398, 0.1677, 0.4017, 0.7197, 0.2796, 0.7611, 0.2838, 0.756, 0.3211, 0.7056, 0.3146, 0.9411, 0.1487, 0.9793, 0.1375, 1.0, 0.1674, 0.9605, 0.159, 0.7611, 0.2838, 0.8284, 0.2904, 0.8337, 0.3267, 0.756, 0.3211, 0.9411, 0.1487, 0.9605, 0.159, 0.8668, 0.1674, 0.8752, 0.1609, 0.8337, 0.3267, 0.8504, 0.3916, 0.7557, 0.3589, 0.756, 0.3211, 0.8284, 0.2904, 0.8618, 0.2792, 0.8601, 0.3235, 0.8337, 0.3267, 0.8752, 0.1609, 0.8689, 0.1183, 0.9161, 0.1255, 0.9411, 0.1487, 0.1674, 0.3344, 0.1677, 0.4017, 0.1249, 0.398, 0.1435, 0.3333, 0.9707, 0.4231, 0.9638, 0.4469, 0.942, 0.4416, 0.9347, 0.4238, 0.9411, 0.1487, 0.9161, 0.1255, 0.961, 0.1177, 0.9793, 0.1375, 0.8993, 0.06064, 0.9014, 0.08452, 0.8696, 0.07015, 0.8706, 0.05359, 0.9058, 0.11, 0.8682, 0.09331, 0.8696, 0.07015, 0.9014, 0.08452, 0.05058, 0.417, 0.02401, 0.376, 0.06188, 0.3402, 0.08374, 0.3608, 0.9323, 0.05372, 0.9165, 0.03826, 0.9108, 0.006334, 0.9258, 0.003276, 0.003894, 0.3146, 0.005172, 0.3018, 0.02175, 0.2911, 0.02857, 0.2974, 0.8993, 0.06064, 0.8706, 0.05359, 0.8777, 0.04153, 0.8987, 0.03801, 0.8987, 0.03801, 0.8777, 0.04153, 0.8733, 0.02381, 0.8903, 0.0, 0.8987, 0.03801, 0.8903, 0.0, 0.9108, 0.006334, 0.9165, 0.03826, 0.4491, 0.03692, 0.4471, 0.017, 0.4901, 0.01873, 0.4907, 0.03859, 0.7238, 0.6459, 0.7231, 0.6658, 0.6686, 0.6626, 0.6712, 0.6429, 0.8626, 0.6443, 0.8668, 0.664, 0.803, 0.6665, 0.8009, 0.6467, 0.3606, 0.6577, 0.3626, 0.6775, 0.2648, 0.6783, 0.2662, 0.6585, 0.2662, 0.6585, 0.2648, 0.6783, 0.1832, 0.6769, 0.1875, 0.6571, 0.4106, 0.6342, 0.4276, 0.6543, 0.3606, 0.6577, 0.3533, 0.6371, 0.9361, 0.6902, 0.9559, 0.6837, 0.9559, 0.7671, 0.9361, 0.7617, 0.7919, 0.6259, 0.8009, 0.6467, 0.7238, 0.6459, 0.7258, 0.6253, 0.2724, 0.6378, 0.2662, 0.6585, 0.1875, 0.6571, 0.205, 0.6366, 0.3533, 0.6371, 0.3606, 0.6577, 0.2662, 0.6585, 0.2724, 0.6378, 0.6247, 0.03146, 0.625, 0.01413, 0.6679, 0.02032, 0.6686, 0.0378, 0.4471, 0.017, 0.4514, 0.0, 0.4935, 0.001696, 0.4901, 0.01873, 0.7231, 0.6658, 0.7232, 0.6829, 0.67, 0.6799, 0.6686, 0.6626, 0.8668, 0.664, 0.8636, 0.6813, 0.8012, 0.6837, 0.803, 0.6665, 0.3626, 0.6775, 0.3615, 0.6946, 0.266, 0.6955, 0.2648, 0.6783, 0.6207, 0.05089, 0.6247, 0.03146, 0.6686, 0.0378, 0.6631, 0.057, 0.5454, 0.04313, 0.5468, 0.02343, 0.6247, 0.03146, 0.6207, 0.05089, 0.4907, 0.03859, 0.4901, 0.01873, 0.5468, 0.02343, 0.5454, 0.04313, 0.4276, 0.6543, 0.4319, 0.674, 0.3626, 0.6775, 0.3606, 0.6577, 0.8009, 0.6467, 0.803, 0.6665, 0.7231, 0.6658, 0.7238, 0.6459, 0.4946, 0.9187, 0.5028, 0.9011, 0.5649, 0.9234, 0.567, 0.9447, 0.567, 0.9447, 0.5649, 0.9234, 0.6136, 0.8958, 0.6237, 0.9125, 0.4471, 0.7525, 0.462, 0.7585, 0.4724, 0.8412, 0.4592, 0.8489, 0.4714, 0.6894, 0.4829, 0.7044, 0.462, 0.7585, 0.4471, 0.7525, 0.619, 0.6576, 0.6096, 0.677, 0.5408, 0.6689, 0.5388, 0.6481, 0.5468, 0.02343, 0.5488, 0.00629, 0.625, 0.01413, 0.6247, 0.03146, 0.4901, 0.01873, 0.4935, 0.001696, 0.5488, 0.00629, 0.5468, 0.02343, 0.4319, 0.674, 0.4293, 0.6912, 0.3615, 0.6946, 0.3626, 0.6775, 0.803, 0.6665, 0.8012, 0.6837, 0.7232, 0.6829, 0.7231, 0.6658, 0.2648, 0.6783, 0.266, 0.6955, 0.1863, 0.6941, 0.1832, 0.6769, 0.6658, 0.6903, 0.6628, 0.6902, 0.6642, 0.6481, 0.6672, 0.6482, 0.6604, 0.7869, 0.6573, 0.7869, 0.6577, 0.7067, 0.6608, 0.7068, 0.6545, 0.7966, 0.6515, 0.7968, 0.6504, 0.7451, 0.6535, 0.7449, 0.6621, 0.8348, 0.659, 0.8348, 0.6573, 0.7869, 0.6604, 0.7869, 0.6551, 0.6935, 0.652, 0.6937, 0.6542, 0.6483, 0.6573, 0.6481, 0.4592, 0.8489, 0.4724, 0.8412, 0.5028, 0.9011, 0.4946, 0.9187, 0.6237, 0.9125, 0.6136, 0.8958, 0.6365, 0.8325, 0.6504, 0.8387, 0.5388, 0.6481, 0.5408, 0.6689, 0.4829, 0.7044, 0.4714, 0.6894, 0.6504, 0.7383, 0.6365, 0.7463, 0.6096, 0.677, 0.619, 0.6576, 0.6504, 0.8387, 0.6365, 0.8325, 0.6365, 0.7463, 0.6504, 0.7383, 0.6079, 0.8906, 0.6136, 0.8958, 0.5649, 0.9234, 0.5643, 0.9154, 0.5077, 0.8951, 0.5028, 0.9011, 0.4724, 0.8412, 0.4792, 0.8389, 0.6047, 0.6839, 0.6096, 0.677, 0.6365, 0.7463, 0.6295, 0.7477, 0.4692, 0.7595, 0.462, 0.7585, 0.4829, 0.7044, 0.4885, 0.7094, 0.4885, 0.7094, 0.4829, 0.7044, 0.5408, 0.6689, 0.5423, 0.6765, 0.6295, 0.8311, 0.6365, 0.8325, 0.6136, 0.8958, 0.6079, 0.8906, 0.6295, 0.7477, 0.6365, 0.7463, 0.6365, 0.8325, 0.6295, 0.8311, 0.4792, 0.8389, 0.4724, 0.8412, 0.462, 0.7585, 0.4692, 0.7595, 0.5643, 0.9154, 0.5649, 0.9234, 0.5028, 0.9011, 0.5077, 0.8951, 0.5423, 0.6765, 0.5408, 0.6689, 0.6096, 0.677, 0.6047, 0.6839, 0.6879, 0.7167, 0.7417, 0.6837, 0.8041, 0.6911, 0.8041, 0.6911, 0.8289, 0.755, 0.6686, 0.7667, 0.6879, 0.7167, 0.8289, 0.755, 0.8289, 0.8383, 0.6786, 0.8462, 0.6686, 0.7667, 0.8073, 0.8979, 0.7637, 0.9226, 0.7071, 0.9023, 0.8289, 0.8383, 0.8073, 0.8979, 0.7071, 0.9023, 0.6786, 0.8462, 0.6608, 0.7068, 0.6577, 0.7067, 0.659, 0.6481, 0.6621, 0.6481, 0.6573, 0.8353, 0.6542, 0.8355, 0.6515, 0.7968, 0.6545, 0.7966, 0.6535, 0.7449, 0.6504, 0.7451, 0.652, 0.6937, 0.6551, 0.6935, 0.6672, 0.8001, 0.6642, 0.8, 0.6621, 0.7543, 0.6652, 0.7544, 0.6652, 0.7544, 0.6621, 0.7543, 0.6628, 0.6902, 0.6658, 0.6903, 0.9291, 0.3824, 0.9693, 0.3816, 0.9662, 0.4106, 0.942, 0.4043, 0.8003, 0.3107, 0.8206, 0.308, 0.8227, 0.3304, 0.7856, 0.3286])
me_hand.materials.append(mat_glove)
me_hand.use_remesh_fix_poles = True
me_hand.use_remesh_preserve_attributes = False
me_hand.use_mirror_vertex_groups = False
me_hand.use_paint_bone_selection = False
me_hand.use_paint_mask = True
me_hand.update()
arm_armature = bpy.data.armatures.new('Armature')  # bones are not reproduced

# ---- objects
ob_glove_mesh = bpy.data.objects.new('Glove Mesh', me_hand)
ob_glove = bpy.data.objects.new('Glove', arm_armature)

# ---- transforms, parenting, visibility, modifiers, constraints
ob_glove_mesh.parent = ob_glove
ob_glove_mesh.matrix_parent_inverse = Matrix(((1.0, -0.0, 0.0, -0.0), (-0.0, 1.0, -0.0, 0.0), (0.0, -0.0, 1.0, -0.5972), (-0.0, 0.0, -0.0, 1.0)))
ob_glove_mesh.location = (-0.3509, -0.1442, 5.2)
ob_glove_mesh.lineart.crease_threshold = 0.0
_vg = ob_glove_mesh.vertex_groups.new(name='middle palm')
for _i, _w in zip([26, 28, 29, 30, 31, 76, 78, 79, 80, 122, 123, 124, 125, 126, 127, 128, 129, 145, 146, 147, 148, 150, 151, 152, 153, 154, 155, 156, 157, 158, 159, 160, 161, 162, 163, 164, 165, 166, 167, 168, 169, 170, 171, 172, 173, 174, 175, 176, 177, 178, 179, 180, 181, 182, 183, 184, 185, 186, 187, 188, 189, 190, 191, 192, 193, 194, 195, 196, 197, 198, 199, 200, 201, 202, 203, 204, 205, 206, 207, 208, 209, 210, 211, 212, 213, 214, 215, 216, 217, 218, 219, 220, 221, 222, 223, 224, 225, 226, 227, 228, 229, 230, 231, 232, 233, 234, 235, 236, 237, 238, 239, 240, 241, 242, 243, 244, 245, 246, 247, 248, 249, 250, 251, 252, 253, 254, 255, 256, 257, 258, 259, 260, 261, 262, 263, 264, 265, 266, 267, 268, 269, 270, 271, 272, 273, 274, 275, 276, 277, 278, 279, 280, 281, 282, 283, 284, 285, 286, 287, 288, 289, 290, 291, 292, 293, 294, 295], [0.0009478, 0.0002897, 0.0003244, 0.02836, 0.004159, 0.0, 0.0, 0.008465, 0.01195, 0.001676, 0.001156, 0.002715, 0.001064, 0.002779, 0.001966, 0.006738, 0.00419, 0.0004428, 0.001525, 0.001649, 0.003565, 0.001989, 0.03082, 0.02507, 0.02477, 0.02438, 0.01877, 0.01315, 0.0159, 0.05119, 0.05325, 0.0, 0.06849, 0.08239, 0.05314, 0.04441, 0.04982, 0.08417, 0.07934, 0.08604, 0.09367, 0.1026, 0.07314, 0.07172, 0.07037, 0.0162, 0.07672, 0.07262, 0.06716, 0.09111, 0.0855, 0.07835, 0.08057, 0.07949, 0.008599, 0.0, 0.0, 0.0, 0.005156, 0.0, 0.0005011, 0.01411, 0.01056, 0.0, 0.004593, 0.02945, 0.04052, 0.01136, 0.009822, 0.007485, 0.01249, 0.01123, 0.01089, 0.008783, 0.009277, 0.00832, 0.008261, 0.007639, 0.006525, 0.007015, 0.008455, 0.007531, 0.06476, 0.06627, 0.07814, 0.07934, 0.06431, 0.09512, 0.09295, 0.08733, 0.01004, 0.004195, 0.0915, 0.09083, 0.01584, 0.0002198, 0.002623, 0.0, 0.0004217, 0.008304, 0.007427, 0.02098, 0.007651, 0.008865, 0.008357, 0.007504, 0.007584, 0.08729, 0.0896, 0.0934, 0.09032, 0.07802, 0.0634, 0.06535, 0.0779, 0.06392, 0.09162, 0.08633, 0.08869, 0.09234, 0.0893, 0.07721, 0.06282, 0.06468, 0.07779, 0.06322, 0.09078, 0.08563, 0.088, 0.09153, 0.08854, 0.07655, 0.06279, 0.06411, 0.07766, 0.06263, 0.09012, 0.08555, 0.08733, 0.09061, 0.08781, 0.0759, 0.06402, 0.06498, 0.0774, 0.06202, 0.08957, 0.08496, 0.08736, 0.09086, 0.08786, 0.07598, 0.06279, 0.06356, 0.0775, 0.06203, 0.08941, 0.07622, 0.07523, 0.06496, 0.06365, 0.0896, 0.0886, 0.0874, 0.08701, 0.0854, 0.06193]): _vg.add([_i], _w, 'REPLACE')
_vg = ob_glove_mesh.vertex_groups.new(name='middle finger')
for _i, _w in zip([0, 1, 2, 3, 4, 5, 6, 7, 8, 9, 10, 11, 12, 13, 14, 15, 16, 17, 18, 19, 20, 21, 22, 23, 24, 25, 26, 27, 28, 29, 30, 31, 32, 33, 34, 35, 36, 37, 38, 39, 40, 41, 42, 43, 44, 45, 46, 47, 48, 49, 50, 63, 64, 66, 67, 68, 69, 70, 71, 72, 73, 74, 75, 76, 77, 78, 79, 80, 89, 90, 95, 96, 97, 98, 100, 101, 102, 103, 104, 105, 106, 107, 108, 109, 110, 111, 112, 113, 114, 115, 116, 117, 118, 119, 120, 121, 122, 123, 124, 125, 126, 127, 128, 129, 130, 131, 132, 133, 134, 135, 136, 137, 138, 139, 140, 141, 142, 143, 144, 145, 146, 147, 148, 149, 150, 151, 152, 153, 154, 155, 156, 157, 158, 159, 160, 161, 162, 163, 164, 165, 166, 167, 168, 169, 170, 171, 172, 173, 174, 175, 176, 177, 178, 179, 180, 181, 182, 183, 184, 185, 186, 187, 188, 189, 190, 191, 192, 193, 194, 195, 196, 197, 198, 199, 200, 201, 202, 203, 204, 205, 206, 207, 208, 209, 210, 211, 212, 213, 214, 215, 216, 217, 218, 219, 220, 221, 222, 223, 224, 225, 226, 227, 228, 229, 230, 231, 232, 233, 234, 235, 236, 237, 238, 239, 240, 241, 242, 243, 244, 245, 246, 247, 248, 249, 250, 251, 252, 253, 254, 255, 256, 257, 258, 259, 260, 261, 262, 263, 264, 265, 266, 267, 268, 269, 270, 271, 272, 273, 274, 275, 276, 277, 278, 279, 280, 281, 282, 283, 284, 285, 286, 287, 288, 289, 290, 291, 292, 293, 294, 295, 296, 297], [0.0, 0.0, 0.0, 0.0, 0.0, 0.0, 0.0, 0.0, 0.0, 0.0, 0.0, 0.0, 0.0, 0.0, 0.0, 0.0, 0.0, 0.0, 0.0, 0.0, 0.0, 0.009201, 0.01876, 0.008055, 0.0, 0.009609, 0.03675, 0.02276, 0.01505, 0.008616, 0.1141, 0.1604, 0.0, 0.0, 0.0, 0.0, 0.0, 0.0, 0.0, 0.0, 0.0, 0.0, 0.0, 0.0001787, 0.0, 0.0, 0.0, 0.0, 0.0, 0.1518, 0.0, 0.0, 0.0, 0.0, 0.0, 0.0, 0.0, 0.0, 0.0, 0.0, 0.0, 0.0, 0.1245, 0.0, 0.0, 0.0, 0.1088, 0.1217, 0.0, 0.0, 0.0, 0.0, 0.0, 0.07176, 0.06143, 0.06084, 0.08238, 0.08092, 0.06962, 0.06993, 0.0857, 0.08522, 0.1354, 0.1352, 0.1042, 0.1076, 0.1399, 0.1345, 0.1033, 0.105, 0.09989, 0.09366, 0.08062, 0.06758, 0.05731, 0.08149, 0.03677, 0.02407, 0.096, 0.1133, 0.02488, 0.01784, 0.03089, 0.02167, 0.05662, 0.05521, 0.06201, 0.06241, 0.07511, 0.05534, 0.164, 0.1617, 0.09268, 0.1137, 0.05502, 0.08822, 0.07437, 0.1036, 0.09637, 0.06648, 0.02103, 0.01148, 0.0163, 0.06246, 0.01075, 0.1188, 0.1443, 0.09047, 0.0677, 0.04415, 0.03132, 0.03456, 0.06872, 0.0936, 0.0, 0.07483, 0.05727, 0.05449, 0.05103, 0.05568, 0.06497, 0.04346, 0.04538, 0.05481, 0.04044, 0.04302, 0.04719, 0.04797, 0.009551, 0.03886, 0.03118, 0.03529, 0.04191, 0.03242, 0.03533, 0.03879, 0.03871, 0.007167, 0.0, 0.0, 0.0, 0.01407, 0.0, 0.0004189, 0.01454, 0.01962, 0.0, 0.01685, 0.0306, 0.04034, 0.01264, 0.01129, 0.0138, 0.01411, 0.01262, 0.01307, 0.01157, 0.01207, 0.01136, 0.01103, 0.01236, 0.01203, 0.0113, 0.01149, 0.01132, 0.03503, 0.03355, 0.03307, 0.02985, 0.0304, 0.03295, 0.02886, 0.03298, 0.05131, 0.0102, 0.03311, 0.03119, 0.03433, 0.0005124, 0.001631, 0.0, 0.0005943, 0.01499, 0.01166, 0.03275, 0.01117, 0.01178, 0.01126, 0.01171, 0.01123, 0.03297, 0.03076, 0.03235, 0.03268, 0.02935, 0.02997, 0.03309, 0.03297, 0.03458, 0.02844, 0.0326, 0.03045, 0.03198, 0.03231, 0.02904, 0.02969, 0.03275, 0.03292, 0.0342, 0.02818, 0.03234, 0.03021, 0.0317, 0.03204, 0.0288, 0.02968, 0.03246, 0.03287, 0.03388, 0.02798, 0.03159, 0.02985, 0.03118, 0.03151, 0.02863, 0.02975, 0.03198, 0.03248, 0.03243, 0.02781, 0.03209, 0.02999, 0.03147, 0.03179, 0.02858, 0.02968, 0.03219, 0.0328, 0.03355, 0.02783, 0.03199, 0.02837, 0.03197, 0.02958, 0.03083, 0.02757, 0.03136, 0.02974, 0.03154, 0.03239, 0.0, 0.0]): _vg.add([_i], _w, 'REPLACE')
_vg = ob_glove_mesh.vertex_groups.new(name='middle finger tip')
for _i, _w in zip([0, 1, 2, 3, 4, 5, 6, 7, 8, 9, 10, 11, 12, 13, 14, 15, 16, 17, 18, 19, 20, 21, 22, 23, 24, 25, 26, 27, 28, 29, 31, 32, 33, 34, 35, 36, 37, 38, 39, 40, 41, 42, 43, 44, 45, 46, 47, 48, 49, 50, 51, 52, 53, 54, 55, 56, 57, 58, 59, 60, 62, 80, 81, 82, 83, 84, 85, 86, 91, 92, 93, 99, 100, 101, 102, 103, 104, 105, 106, 107, 108, 109, 110, 111, 112, 113, 114, 115, 116, 117, 118, 119, 120, 121, 122, 123, 124, 125, 126, 127, 128, 129, 130, 131, 132, 133, 134, 135, 136, 137, 138, 139, 140, 141, 142, 143, 144, 145, 146, 147, 148, 149, 150, 152, 153, 155, 156, 157, 192, 219, 220, 223, 224, 226, 227, 296, 297], [0.0, 0.0, 0.0, 0.0, 0.0, 0.0, 0.0, 0.0, 0.0, 0.0, 0.0, 0.0, 0.0, 0.0, 0.0, 0.0, 0.0, 0.0, 0.0, 0.0, 0.0, 0.00393, 0.003093, 0.001385, 0.0, 0.003127, 0.003988, 0.002697, 0.003896, 0.002237, 0.004037, 0.0, 0.0, 0.0, 0.0, 0.0, 0.0, 0.0, 0.0, 0.0, 0.0, 0.0, 0.0007938, 0.0, 0.0, 0.0, 0.0, 0.0, 0.01161, 0.0, 0.0, 0.0, 0.0, 0.0, 0.0, 0.0, 0.0, 0.0, 0.0, 0.0, 1.618e-05, 0.002584, 0.0, 0.009039, 0.0, 0.0, 0.0004869, 0.0, 0.0, 0.0, 0.0, 0.0, 0.1264, 0.1218, 0.1219, 0.1199, 0.09645, 0.09548, 0.08631, 0.08711, 0.06051, 0.05933, 0.05412, 0.0561, 0.0423, 0.03834, 0.04213, 0.0438, 0.02328, 0.01933, 0.02736, 0.02375, 0.008644, 0.009981, 0.00857, 0.005967, 0.01094, 0.00931, 0.004635, 0.003617, 0.005377, 0.003821, 0.1159, 0.1066, 0.09667, 0.09968, 0.1532, 0.1554, 0.05328, 0.03167, 0.01225, 0.007795, 0.1237, 0.07905, 0.08919, 0.05333, 0.03968, 0.02292, 0.005186, 0.00235, 0.00283, 0.09476, 0.00108, 0.0006642, 0.001497, 0.003804, 0.002649, 0.00252, 0.0, 0.002429, 0.0005892, 0.001746, 1.715e-05, 0.0, 7.249e-06, 0.0, 0.0]): _vg.add([_i], _w, 'REPLACE')
_vg = ob_glove_mesh.vertex_groups.new(name='right palm')
for _i, _w in zip([26, 27, 28, 29, 30, 31, 73, 75, 76, 77, 78, 79, 80, 97, 98, 100, 101, 102, 103, 104, 105, 106, 107, 108, 109, 110, 111, 112, 113, 114, 115, 116, 117, 118, 119, 120, 121, 122, 123, 124, 125, 126, 127, 128, 129, 130, 131, 132, 133, 134, 135, 136, 137, 138, 139, 140, 141, 142, 143, 144, 145, 146, 147, 148, 149, 150, 151, 152, 153, 154, 155, 156, 157, 158, 159, 160, 161, 162, 163, 164, 165, 166, 167, 168, 169, 170, 171, 172, 173, 174, 175, 176, 177, 178, 179, 180, 181, 182, 183, 184, 185, 186, 187, 188, 189, 190, 191, 192, 193, 194, 195, 196, 197, 198, 199, 200, 201, 202, 203, 204, 205, 206, 207, 208, 209, 210, 211, 212, 213, 214, 215, 216, 217, 218, 219, 220, 221, 222, 223, 224, 225, 226, 227, 228, 229, 230, 231, 232, 233, 234, 235, 236, 237, 238, 239, 240, 241, 242, 243, 244, 245, 246, 247, 248, 249, 250, 251, 252, 253, 254, 255, 256, 257, 258, 259, 260, 261, 262, 263, 264, 265, 266, 267, 268, 269, 270, 271, 272, 273, 274, 275, 276, 277, 278, 279, 280, 281, 282, 283, 284, 285, 286, 287, 288, 289, 290, 291, 292, 293, 294, 295], [0.0003219, 1.497e-05, 0.000769, 0.0007577, 0.02159, 0.01816, 0.0, 0.009025, 0.0, 0.0, 0.0, 0.05504, 0.02316, 0.0, 0.01463, 0.009415, 0.009069, 0.0121, 0.01105, 0.01688, 0.01688, 0.02292, 0.02192, 0.01387, 0.01441, 0.03222, 0.02963, 0.01332, 0.01314, 0.03201, 0.02875, 0.009991, 0.009423, 0.02473, 0.01838, 0.006577, 0.01019, 0.01041, 0.006467, 0.01347, 0.02141, 0.007678, 0.005253, 0.01383, 0.008368, 0.009599, 0.00889, 0.01416, 0.01427, 0.003008, 0.003776, 0.004963, 0.005075, 0.003054, 0.005191, 0.008069, 0.02679, 0.02003, 0.03317, 0.03052, 0.02086, 0.006281, 0.003836, 0.006862, 0.01455, 0.003721, 0.04894, 0.0382, 0.03248, 0.04657, 0.03213, 0.02132, 0.02572, 0.1153, 0.08183, 0.0, 0.06846, 0.08433, 0.09274, 0.06933, 0.07841, 0.1042, 0.1557, 0.1138, 0.09221, 0.1134, 0.1173, 0.1059, 0.105, 0.02511, 0.09517, 0.138, 0.1168, 0.1003, 0.1365, 0.1215, 0.1105, 0.11, 0.007621, 0.0, 0.0, 0.0, 0.009729, 0.0, 0.0007359, 0.01823, 0.01372, 0.0, 0.0108, 0.03618, 0.05728, 0.01469, 0.0131, 0.01117, 0.01539, 0.01562, 0.0136, 0.01213, 0.01224, 0.01227, 0.01204, 0.01149, 0.01093, 0.01117, 0.01195, 0.01144, 0.1098, 0.1109, 0.09762, 0.1169, 0.1277, 0.0942, 0.106, 0.112, 0.01405, 0.006112, 0.1038, 0.1099, 0.03446, 0.0004596, 0.003587, 0.0, 0.0006998, 0.01368, 0.01159, 0.03289, 0.01162, 0.01209, 0.012, 0.01135, 0.01152, 0.1119, 0.1084, 0.09249, 0.1025, 0.115, 0.1259, 0.1094, 0.09732, 0.1083, 0.1044, 0.1107, 0.1073, 0.09144, 0.1013, 0.1138, 0.1248, 0.1082, 0.09718, 0.1072, 0.1035, 0.1098, 0.1064, 0.09064, 0.1005, 0.1128, 0.1247, 0.1073, 0.09702, 0.1061, 0.1027, 0.1068, 0.1046, 0.08999, 0.09896, 0.1109, 0.1227, 0.1058, 0.09697, 0.108, 0.1021, 0.1089, 0.1057, 0.08998, 0.09968, 0.112, 0.1247, 0.1064, 0.09682, 0.1051, 0.1011, 0.09549, 0.1099, 0.1058, 0.122, 0.08899, 0.1002, 0.09849, 0.1042, 0.1066, 0.1078]): _vg.add([_i], _w, 'REPLACE')
_vg = ob_glove_mesh.vertex_groups.new(name='right finger')
for _i, _w in zip([26, 27, 28, 29, 30, 31, 49, 51, 53, 54, 55, 56, 57, 58, 59, 60, 61, 62, 63, 64, 65, 66, 67, 68, 69, 70, 71, 72, 73, 74, 75, 76, 77, 78, 79, 80, 83, 84, 87, 88, 89, 90, 92, 93, 94, 95, 96, 97, 98, 99, 100, 101, 102, 103, 104, 105, 106, 107, 108, 109, 110, 111, 112, 113, 114, 115, 116, 117, 118, 119, 120, 121, 122, 123, 124, 125, 126, 127, 128, 129, 130, 131, 132, 133, 134, 135, 136, 137, 138, 139, 140, 141, 142, 143, 144, 145, 146, 147, 148, 149, 150, 151, 152, 153, 154, 155, 156, 157, 158, 159, 160, 161, 162, 163, 164, 165, 166, 167, 168, 169, 170, 171, 172, 173, 174, 175, 176, 177, 178, 179, 180, 181, 182, 183, 184, 185, 186, 188, 189, 190, 192, 194, 195, 196, 199, 201, 211, 212, 213, 214, 215, 216, 217, 218, 219, 220, 221, 222, 223, 224, 225, 226, 227, 230, 236, 237, 238, 239, 240, 241, 242, 243, 244, 245, 246, 247, 248, 249, 250, 251, 252, 253, 254, 255, 256, 257, 258, 259, 260, 261, 262, 263, 264, 265, 266, 267, 268, 269, 270, 271, 272, 273, 274, 275, 276, 277, 278, 279, 280, 281, 282, 283, 284, 285, 286, 287, 288, 289, 290, 291, 292, 293, 294, 295], [0.001559, 0.001778, 0.0009885, 8.252e-05, 0.03092, 0.04273, 0.009241, 0.0, 0.0, 0.0, 0.0, 0.0, 0.0, 0.0, 0.0, 0.0, 0.0, 0.0006897, 0.0, 0.0, 0.0, 0.0, 0.0, 0.0, 0.0, 0.0, 0.0, 0.0, 0.0, 0.0, 0.0978, 0.0, 0.0, 0.0, 0.1032, 0.101, 0.0, 0.0, 0.0, 0.0, 0.0, 0.0, 0.0, 0.0, 0.0007612, 0.0, 0.0, 0.0, 0.1771, 0.0, 0.01144, 0.009531, 0.01319, 0.01113, 0.01989, 0.01696, 0.02546, 0.0213, 0.0135, 0.01309, 0.0217, 0.02166, 0.01457, 0.01276, 0.0221, 0.02249, 0.01234, 0.009945, 0.0187, 0.01591, 0.01166, 0.01404, 0.01212, 0.008087, 0.03367, 0.0356, 0.01101, 0.007959, 0.02296, 0.01363, 0.0117, 0.009657, 0.01458, 0.01603, 0.003523, 0.004821, 0.006067, 0.008498, 0.006544, 0.01399, 0.00989, 0.0218, 0.02088, 0.0232, 0.02338, 0.01815, 0.008005, 0.005752, 0.01088, 0.01509, 0.0007785, 0.04287, 0.04865, 0.07021, 0.09137, 0.05052, 0.03048, 0.03507, 0.0418, 0.04512, 0.0, 0.06219, 0.06511, 0.0671, 0.05479, 0.06246, 0.04151, 0.03503, 0.02971, 0.04868, 0.043, 0.05224, 0.05289, 0.05481, 0.005091, 0.02809, 0.02534, 0.01688, 0.03877, 0.03326, 0.04015, 0.04197, 0.04235, 0.003086, 0.0, 0.0, 0.0, 0.0, 6.956e-05, 0.001326, 0.0, 0.004618, 0.002132, 8.825e-05, 0.001137, 2.157e-05, 0.01955, 0.02099, 0.02505, 0.02395, 0.01834, 0.03073, 0.02823, 0.03494, 0.01405, 0.003383, 0.03304, 0.03187, 0.01157, 0.0001136, 0.0007405, 0.0, 8.613e-05, 0.0007438, 0.03492, 0.03144, 0.03017, 0.03261, 0.02355, 0.01808, 0.0207, 0.02498, 0.0193, 0.02782, 0.03453, 0.03112, 0.02983, 0.03224, 0.0233, 0.01792, 0.02049, 0.02494, 0.01909, 0.02757, 0.03425, 0.03087, 0.02957, 0.03197, 0.0231, 0.01791, 0.02031, 0.0249, 0.01891, 0.02736, 0.033, 0.03034, 0.02908, 0.03132, 0.02297, 0.01847, 0.02052, 0.02476, 0.01872, 0.0272, 0.03399, 0.03065, 0.02935, 0.03173, 0.02293, 0.01791, 0.02014, 0.02485, 0.01873, 0.02712, 0.02438, 0.02276, 0.02052, 0.01836, 0.02876, 0.02687, 0.03117, 0.03023, 0.03294, 0.01869]): _vg.add([_i], _w, 'REPLACE')
_vg = ob_glove_mesh.vertex_groups.new(name='right finger tip')
for _i, _w in zip([31, 51, 52, 53, 54, 55, 56, 57, 58, 59, 60, 61, 62, 63, 64, 65, 66, 67, 68, 69, 70, 71, 72, 73, 74, 75, 76, 77, 78, 79, 80, 81, 82, 83, 84, 85, 86, 87, 88, 89, 90, 91, 92, 93, 94, 95, 96, 97, 98, 99, 100, 101, 102, 103, 104, 105, 106, 107, 108, 109, 110, 111, 112, 113, 114, 115, 116, 117, 118, 119, 120, 121, 122, 123, 124, 125, 126, 127, 128, 129, 130, 131, 132, 133, 134, 135, 136, 137, 138, 139, 140, 141, 142, 143, 144, 145, 146, 147, 148, 149, 152, 153, 154, 155, 156, 157, 161, 162, 163, 164, 165, 172, 173, 219], [0.00542, 0.0, 0.0, 0.0, 0.0, 0.0, 0.0, 0.0, 0.0, 0.0, 0.0, 0.0, 0.004214, 0.0, 0.0, 0.0, 0.0, 0.0, 0.0, 0.0, 0.0, 0.0, 0.0, 0.0, 0.0, 0.03952, 0.0, 0.0, 0.0, 0.01281, 0.02135, 0.0, 0.01118, 0.0, 0.0, 0.001566, 0.0, 0.0, 0.0, 0.0, 0.0, 0.0, 0.0, 0.0, 0.005282, 0.0, 0.0, 0.0, 0.02736, 0.0, 0.04294, 0.04939, 0.02779, 0.03073, 0.04865, 0.05128, 0.03627, 0.03796, 0.01866, 0.01677, 0.02569, 0.02751, 0.01523, 0.01286, 0.0233, 0.02465, 0.01025, 0.008081, 0.01805, 0.01567, 0.00649, 0.007322, 0.01046, 0.006824, 0.01272, 0.01149, 0.006971, 0.005466, 0.009774, 0.007397, 0.05705, 0.06998, 0.06284, 0.05833, 0.01963, 0.0316, 0.01205, 0.007766, 0.003308, 0.003698, 0.05361, 0.03756, 0.04619, 0.02831, 0.0247, 0.01734, 0.006748, 0.003909, 0.005544, 0.06336, 0.004744, 0.01632, 0.01023, 0.01263, 0.008796, 0.009633, 0.008967, 0.003388, 0.009182, 0.01019, 0.01071, 0.0006335, 0.001376, 0.001076]): _vg.add([_i], _w, 'REPLACE')
_vg = ob_glove_mesh.vertex_groups.new(name='left palm')
for _i, _w in zip([2, 8, 9, 10, 12, 13, 14, 16, 17, 18, 19, 20, 21, 22, 23, 24, 25, 26, 27, 28, 29, 30, 31, 32, 33, 35, 36, 37, 38, 39, 40, 47, 48, 49, 64, 68, 71, 72, 73, 74, 75, 76, 77, 78, 79, 80, 89, 90, 97, 98, 128, 129, 148, 150, 151, 152, 153, 154, 155, 156, 157, 158, 159, 160, 161, 162, 163, 164, 165, 166, 167, 168, 169, 170, 171, 172, 173, 174, 175, 176, 177, 178, 179, 180, 181, 182, 183, 184, 185, 186, 187, 188, 189, 190, 191, 192, 193, 194, 195, 196, 197, 198, 199, 200, 201, 202, 203, 204, 205, 206, 207, 208, 209, 210, 211, 212, 213, 214, 215, 216, 217, 218, 219, 220, 221, 222, 223, 224, 225, 226, 227, 228, 229, 230, 231, 232, 233, 234, 235, 236, 237, 238, 239, 240, 241, 242, 243, 244, 245, 246, 247, 248, 249, 250, 251, 252, 253, 254, 255, 256, 257, 258, 259, 260, 261, 262, 263, 264, 265, 266, 267, 268, 269, 270, 271, 272, 273, 274, 275, 276, 277, 278, 279, 280, 281, 282, 283, 284, 285, 286, 287, 288, 289, 290, 291, 292, 293, 294, 295], [0.0, 0.0, 0.0, 0.0, 0.0, 0.0, 0.0, 0.0, 0.0, 0.0, 0.0, 0.0, 0.00165, 0.00195, 0.0005213, 0.0, 0.002054, 0.007235, 0.003019, 0.003471, 0.002442, 0.09087, 0.05399, 0.0, 0.0, 0.0, 0.0, 0.0, 0.0, 0.0, 0.0, 0.0, 0.0, 0.01788, 0.0, 0.0, 0.0, 0.0, 0.0, 0.0, 0.05768, 0.0, 0.0, 0.0, 0.008935, 0.008578, 0.0, 0.0, 0.0, 0.004818, 0.0006376, 0.0003879, 0.0004472, 0.004407, 0.05965, 0.04278, 0.009366, 0.008759, 0.004027, 0.003375, 0.004271, 0.03372, 0.03554, 0.0, 0.0215, 0.01903, 0.01587, 0.01539, 0.01739, 0.03955, 0.02961, 0.03103, 0.03298, 0.02727, 0.02705, 0.02884, 0.02787, 0.01666, 0.05195, 0.04302, 0.04574, 0.05018, 0.04295, 0.03925, 0.04241, 0.04133, 0.00513, 0.0, 0.0, 0.0, 0.009164, 0.0, 0.000409, 0.01477, 0.01346, 0.0, 0.01198, 0.03192, 0.03751, 0.01195, 0.01014, 0.01, 0.01353, 0.01125, 0.01182, 0.01007, 0.01043, 0.009383, 0.009211, 0.009484, 0.008362, 0.008485, 0.009779, 0.008927, 0.0561, 0.05655, 0.05573, 0.0541, 0.04586, 0.06362, 0.061, 0.05168, 0.0161, 0.003705, 0.05771, 0.05674, 0.01544, 0.0002658, 0.001311, 0.0, 0.0004329, 0.01189, 0.008866, 0.02525, 0.008857, 0.01011, 0.009494, 0.009105, 0.008884, 0.05166, 0.05597, 0.06247, 0.05697, 0.0532, 0.04521, 0.05576, 0.05556, 0.05537, 0.06013, 0.05109, 0.0554, 0.06176, 0.05633, 0.05264, 0.0448, 0.05519, 0.05548, 0.05477, 0.05958, 0.05067, 0.05497, 0.06122, 0.05585, 0.0522, 0.04478, 0.05471, 0.05539, 0.05426, 0.05914, 0.05161, 0.05484, 0.06066, 0.05566, 0.05182, 0.04582, 0.05379, 0.05503, 0.05196, 0.05879, 0.05028, 0.05457, 0.06077, 0.05542, 0.05181, 0.04478, 0.05424, 0.05527, 0.05373, 0.05881, 0.05419, 0.05136, 0.05378, 0.04556, 0.05998, 0.05827, 0.0554, 0.05464, 0.05152, 0.05188]): _vg.add([_i], _w, 'REPLACE')
_vg = ob_glove_mesh.vertex_groups.new(name='left finger')
for _i, _w in zip([0, 1, 2, 3, 4, 5, 6, 7, 8, 9, 10, 11, 12, 13, 14, 15, 16, 17, 18, 19, 20, 21, 22, 23, 24, 25, 26, 27, 28, 29, 30, 31, 32, 33, 35, 36, 37, 38, 39, 40, 41, 42, 43, 44, 45, 46, 47, 48, 49, 50, 51, 52, 53, 54, 55, 56, 57, 58, 59, 60, 61, 62, 63, 64, 65, 66, 67, 68, 69, 70, 71, 72, 73, 74, 75, 76, 77, 78, 79, 80, 81, 82, 83, 84, 85, 86, 87, 88, 89, 90, 91, 92, 93, 94, 95, 96, 97, 98, 99, 100, 101, 102, 103, 104, 105, 106, 107, 108, 109, 110, 111, 112, 113, 114, 115, 116, 117, 118, 119, 120, 121, 122, 123, 124, 125, 126, 127, 128, 129, 130, 131, 132, 133, 134, 135, 136, 137, 138, 139, 140, 141, 142, 143, 144, 145, 146, 147, 148, 149, 150, 151, 152, 153, 154, 155, 156, 157, 158, 159, 160, 161, 162, 163, 164, 165, 166, 167, 168, 169, 170, 171, 172, 173, 174, 175, 176, 177, 178, 179, 180, 181, 182, 183, 184, 185, 186, 187, 188, 189, 190, 191, 192, 193, 194, 195, 196, 197, 198, 199, 200, 201, 202, 203, 204, 205, 206, 207, 208, 209, 210, 211, 212, 213, 214, 215, 216, 217, 218, 219, 220, 223, 224, 226, 227, 236, 238, 240, 241, 242, 243, 244, 245, 246, 248, 250, 251, 252, 253, 254, 255], [0.0, 0.0, 0.0, 0.0, 0.0, 0.0, 0.0, 0.0, 0.0, 0.0, 0.0, 0.0, 0.0, 0.0, 0.0, 0.0, 0.0, 0.0, 0.0, 0.0, 0.0, 0.02641, 0.02957, 0.01308, 0.0, 0.03009, 0.05203, 0.03764, 0.05468, 0.03247, 0.0, 0.0, 0.0, 0.0, 0.0, 0.0, 0.0, 0.0, 0.0, 0.0, 0.0, 0.0, 0.0, 0.0, 0.0, 0.0, 0.0, 0.0, 0.0, 0.0, 0.0, 0.0, 0.0, 0.0, 0.0, 0.0, 0.0, 0.0, 0.0, 0.0, 0.0, 0.0, 0.0, 0.0, 0.0, 0.0, 0.0, 0.0, 0.0, 0.0, 0.0, 0.0, 0.0, 0.0, 0.0, 0.0, 0.0, 0.0, 0.0, 0.0, 0.0, 0.0, 0.0, 0.0, 0.0, 0.0, 0.0, 0.0, 0.0, 0.0, 0.0, 0.0, 0.0, 0.0, 0.0, 0.0, 0.0, 0.0, 0.0, 0.0, 0.0, 0.0, 0.0, 0.0, 0.0, 0.0, 0.0, 0.0, 0.0, 0.0, 0.0, 0.0, 0.0, 0.0, 0.0, 0.0, 0.0, 0.0, 0.0, 0.0, 0.0, 0.0, 0.0, 0.0, 0.0, 0.0, 0.0, 0.0, 0.0, 0.0, 0.0, 0.0, 0.0, 0.0, 0.0, 0.0, 0.0, 0.0, 0.0, 0.0, 0.0, 0.0, 0.0, 0.0, 0.0, 0.0, 0.0, 0.0, 0.0, 0.06162, 0.0, 0.0, 0.0, 0.0, 0.0, 0.0, 0.0, 0.0, 0.0, 0.0, 0.0, 0.0, 0.0, 0.0, 0.0, 0.0, 0.0, 0.0, 0.0, 0.0, 0.0, 0.0, 0.0, 0.0, 0.0, 0.0, 0.0, 0.0, 0.0, 0.0, 0.0, 0.0, 0.0, 0.0, 0.0, 0.0, 0.0, 0.0, 0.0, 0.0, 0.001034, 0.0, 0.0, 0.0, 0.0, 0.0, 0.0, 0.0, 0.0, 0.0, 0.0, 0.0, 0.0, 0.0, 0.0, 0.0, 0.0, 0.0, 0.0, 0.0, 0.0, 0.0, 0.0, 0.0, 0.0, 0.0, 0.0, 0.0, 0.001458, 0.000377, 0.09966, 0.0009787, 0.0, 0.0004137, 0.0, 0.0, 0.0, 0.0, 0.0, 0.0, 0.0, 0.0, 0.0, 0.0, 0.0, 0.0, 0.0, 0.0, 0.0, 0.0]): _vg.add([_i], _w, 'REPLACE')
_vg = ob_glove_mesh.vertex_groups.new(name='left finger tip')
for _i, _w in zip([0, 1, 2, 3, 4, 5, 6, 7, 8, 9, 10, 11, 12, 13, 14, 15, 16, 17, 18, 19, 20, 21, 22, 23, 24, 25, 26, 27, 28, 29, 31, 32, 33, 34, 35, 36, 37, 38, 39, 40, 41, 42, 43, 44, 45, 46, 47, 48, 49, 50, 51, 52, 53, 54, 55, 56, 57, 58, 59, 60, 61, 62, 63, 64, 65, 66, 67, 68, 69, 70, 71, 72, 73, 74, 75, 76, 77, 78, 80, 81, 82, 83, 84, 85, 86, 87, 88, 89, 90, 91, 92, 93, 94, 95, 96, 97, 98, 99, 101, 103, 106, 108, 109, 110, 111, 112, 113, 114, 115, 116, 117, 119, 120, 121, 124, 125, 126, 128, 131, 132, 134, 135, 136, 137, 138, 139, 143, 144, 145, 149, 150, 152, 153, 159, 166, 169, 174, 183, 184, 185, 186, 187, 188, 189, 190, 191, 192, 193, 194, 195, 196, 197, 198, 199, 200, 201, 202, 203, 204, 205, 206, 207, 208, 209, 210, 211, 212, 213, 223, 224, 225, 226, 227, 230, 242, 243, 244, 252, 253, 254, 296, 297], [0.0, 0.0, 0.0, 0.0, 0.0, 0.0, 0.0, 0.0, 0.0, 0.0, 0.0, 0.0, 0.0, 0.0, 0.0, 0.0, 0.0, 0.0, 0.0, 0.0, 0.0, 0.0, 0.0, 0.0, 0.0, 0.0, 0.0, 0.0, 0.0, 0.0, 0.0, 0.0, 0.0, 0.0, 0.0, 0.0, 0.0, 0.0, 0.0, 0.0, 0.0, 0.0, 0.001234, 0.0, 0.0, 0.0, 0.0, 0.0, 0.0, 0.0, 0.0, 0.0, 0.0, 0.0, 0.0, 0.0, 0.0, 0.0, 0.0, 0.0, 0.0, 0.0, 0.0, 0.0, 0.0, 0.0, 0.0, 0.0, 0.0, 0.0, 0.0, 0.0, 0.0, 0.0, 0.0, 0.0, 0.0, 0.0, 0.0, 0.0, 0.0, 0.0, 0.0, 0.0, 0.0, 0.0, 0.0, 0.0, 0.0, 0.0, 0.0, 0.0, 0.0, 0.0, 0.0, 0.0, 0.0, 0.0, 0.0, 0.0, 0.0, 0.0, 0.0, 0.0, 0.0, 0.0, 0.0, 0.0, 0.0, 0.0, 0.0, 0.0, 0.0, 0.0, 0.0, 0.0, 0.0, 0.0, 0.0, 0.0, 0.0, 0.0, 0.0, 0.0, 0.0, 0.0, 0.0, 0.0, 0.0, 0.0, 0.0003519, 0.0, 0.0, 0.0, 0.0, 0.0, 0.0, 0.0, 0.0, 0.0, 0.0, 0.0, 0.0, 3.392e-05, 0.0, 0.0, 0.0, 0.0, 0.0, 0.01382, 0.0, 0.0, 0.0, 0.0, 0.0, 0.0, 0.0, 0.0, 0.0, 0.0, 0.0, 0.0, 0.0, 0.0, 0.0, 0.0, 0.0, 0.0, 0.0005691, 5.589e-06, 5.423e-05, 0.0, 2.094e-05, 0.00482, 0.0, 0.0, 0.0, 0.0, 0.0, 0.0, 0.0, 0.0]): _vg.add([_i], _w, 'REPLACE')
_vg = ob_glove_mesh.vertex_groups.new(name='root')
for _i, _w in zip([30, 31, 79, 80, 128, 148, 150, 151, 152, 153, 154, 155, 156, 157, 158, 159, 160, 161, 162, 163, 164, 165, 166, 167, 168, 169, 170, 171, 172, 173, 174, 175, 176, 177, 178, 179, 180, 181, 182, 183, 186, 188, 211, 212, 213, 214, 215, 216, 217, 218, 219, 220, 221, 222, 223, 224, 225, 236, 237, 238, 239, 240, 241, 242, 243, 244, 245, 246, 247, 248, 249, 250, 251, 252, 253, 254, 255, 256, 257, 258, 259, 260, 261, 262, 263, 264, 265, 266, 267, 268, 269, 270, 271, 272, 273, 274, 275, 276, 277, 278, 279, 280, 281, 282, 283, 284, 285, 286, 287, 288, 289, 290, 291, 292, 293, 294, 295], [0.01488, 0.03283, 0.03685, 0.03951, 0.0301, 0.002236, 0.01004, 0.1006, 0.1121, 0.1318, 0.1588, 0.145, 0.08078, 0.09827, 0.4786, 0.3911, 0.1988, 0.4466, 0.5083, 0.4384, 0.2982, 0.3066, 0.5516, 0.601, 0.2031, 0.5966, 0.6252, 0.5826, 0.5534, 0.5493, 0.263, 0.5865, 0.65, 0.5057, 0.6513, 0.6673, 0.6422, 0.6366, 0.6304, 0.1707, 0.05756, 0.02762, 0.54, 0.5536, 0.6487, 0.6778, 0.6185, 0.6769, 0.6814, 0.6652, 0.007363, 0.06165, 0.6705, 0.6744, 0.1103, 0.0265, 0.08116, 0.681, 0.6829, 0.6828, 0.6817, 0.6831, 0.6436, 0.6082, 0.6627, 0.6001, 0.686, 0.6845, 0.6862, 0.6864, 0.6853, 0.6864, 0.6555, 0.6324, 0.6723, 0.6265, 0.6889, 0.687, 0.6886, 0.6892, 0.688, 0.6891, 0.6663, 0.6479, 0.6802, 0.643, 0.6911, 0.6907, 0.6919, 0.6925, 0.6915, 0.6925, 0.6801, 0.6661, 0.6885, 0.6613, 0.693, 0.6895, 0.6909, 0.6914, 0.6904, 0.6914, 0.6764, 0.6601, 0.6867, 0.6564, 0.694, 0.6932, 0.6952, 0.6719, 0.6811, 0.6959, 0.6967, 0.693, 0.6931, 0.6912, 0.664]): _vg.add([_i], _w, 'REPLACE')
_vg = ob_glove_mesh.vertex_groups.new(name='thumb')
for _i, _w in zip([28, 29, 38, 39, 40, 150, 152, 160, 166, 167, 168, 169, 174, 175, 176, 177, 178, 181, 182, 183, 184, 185, 186, 187, 188, 189, 190, 191, 192, 193, 194, 195, 196, 197, 198, 199, 200, 201, 202, 203, 204, 205, 206, 207, 208, 209, 210, 211, 212, 213, 214, 215, 216, 217, 218, 221, 222, 224, 225, 226, 227, 228, 229, 230, 231, 232, 233, 234, 235, 236, 237, 238, 239, 240, 241, 242, 243, 244, 245, 246, 247, 248, 249, 250, 251, 252, 253, 254, 255, 256, 257, 258, 259, 260, 261, 262, 263, 264, 265, 266, 267, 268, 269, 270, 271, 272, 273, 274, 275, 276, 277, 278, 279, 280, 281, 282, 283, 284, 285, 286, 287, 288, 289, 290, 291, 292, 293, 294, 295], [0.0, 0.0, 0.0, 0.0, 0.0, 0.0, 0.0, 0.0, 0.009243, 0.0002662, 0.01177, 0.001194, 0.007966, 0.03385, 0.01494, 0.04431, 0.008303, 0.0008145, 0.0004511, 0.05862, 0.0, 0.0, 0.0, 0.07236, 0.0, 0.006099, 0.01535, 0.09426, 0.0, 0.003814, 0.02542, 0.05796, 0.01523, 0.01852, 0.0118, 0.01331, 0.02129, 0.01513, 0.01554, 0.01514, 0.01977, 0.0183, 0.01428, 0.01358, 0.01481, 0.01546, 0.01509, 0.03106, 0.02831, 0.02586, 0.01805, 0.02901, 0.006435, 0.001583, 0.0002712, 0.003271, 0.0009277, 0.0009012, 0.01, 0.0, 0.004483, 0.01337, 0.01671, 0.1163, 0.01659, 0.01529, 0.01688, 0.01453, 0.01583, 0.0002711, 0.0009152, 0.006318, 0.003229, 0.01775, 0.0286, 0.02791, 0.02579, 0.03066, 0.00156, 0.0002681, 0.0009059, 0.006247, 0.003193, 0.01756, 0.02834, 0.02763, 0.02575, 0.03032, 0.001546, 0.0002659, 0.0008988, 0.006192, 0.003165, 0.01741, 0.02833, 0.02739, 0.02571, 0.03004, 0.001535, 0.0007815, 0.001118, 0.005994, 0.003225, 0.01736, 0.02743, 0.02673, 0.02487, 0.02885, 0.001526, 0.0002639, 0.0008923, 0.006147, 0.003141, 0.01729, 0.02832, 0.02715, 0.02565, 0.02975, 0.001751, 0.02449, 0.01721, 0.02673, 0.02727, 0.005927, 0.001735, 0.00321, 0.001113, 0.0007802, 0.02881]): _vg.add([_i], _w, 'REPLACE')
_vg = ob_glove_mesh.vertex_groups.new(name='thumb tip')
for _i, _w in zip([0, 1, 2, 3, 4, 5, 6, 7, 8, 9, 10, 11, 12, 13, 14, 15, 16, 17, 18, 19, 20, 21, 22, 23, 24, 25, 26, 27, 28, 29, 30, 31, 32, 33, 35, 36, 37, 38, 39, 40, 41, 42, 43, 44, 45, 46, 47, 48, 49, 50, 51, 52, 53, 54, 55, 56, 57, 58, 59, 60, 61, 62, 63, 64, 65, 66, 67, 68, 69, 70, 71, 72, 73, 74, 75, 76, 77, 78, 79, 80, 81, 82, 83, 84, 85, 86, 87, 88, 89, 90, 91, 92, 93, 94, 95, 96, 97, 98, 99, 100, 101, 102, 103, 104, 105, 106, 107, 108, 109, 110, 111, 112, 113, 114, 115, 116, 117, 118, 119, 120, 121, 122, 123, 124, 125, 126, 127, 128, 129, 130, 131, 132, 133, 134, 135, 136, 137, 138, 139, 140, 141, 142, 143, 144, 145, 146, 147, 148, 149, 150, 151, 152, 153, 154, 155, 156, 157, 158, 159, 160, 161, 162, 163, 164, 165, 166, 167, 168, 169, 170, 171, 172, 173, 174, 175, 176, 177, 178, 179, 180, 181, 182, 183, 184, 185, 186, 187, 188, 189, 190, 191, 192, 193, 194, 195, 196, 197, 198, 199, 200, 201, 202, 203, 204, 205, 206, 207, 208, 209, 210, 211, 212, 213, 214, 215, 216, 217, 218, 224, 227, 228, 229, 230, 231, 232, 233, 234, 235, 236, 238, 240, 241, 242, 243, 244, 245, 246, 248, 250, 251, 252, 253, 254, 255], [0.0, 0.0, 0.0, 0.0, 0.0, 0.0, 0.0, 0.0, 0.0, 0.0, 0.0, 0.0, 0.0, 0.0, 0.0, 0.0, 0.0, 0.0, 0.0, 0.0, 0.0, 0.0, 0.0, 0.0, 0.0, 0.0, 0.0, 0.0, 0.0, 0.0, 0.0, 0.0, 0.0, 0.0, 0.0, 0.0, 0.0, 0.0, 0.0, 0.0, 0.0, 0.0, 0.0, 0.0, 0.0, 0.0, 0.0, 0.0, 0.0, 0.0, 0.0, 0.0, 0.0, 0.0, 0.0, 0.0, 0.0, 0.0, 0.0, 0.0, 0.0, 0.0, 0.0, 0.0, 0.0, 0.0, 0.0, 0.0, 0.0, 0.0, 0.0, 0.0, 0.0, 0.0, 0.0, 0.0, 0.0, 0.0, 0.0, 0.0, 0.0, 0.0, 0.0, 0.0, 0.0, 0.0, 0.0, 0.0, 0.0, 0.0, 0.0, 0.0, 0.0, 0.0, 0.0, 0.0, 0.0, 0.0, 0.0, 0.0, 0.0, 0.0, 0.0, 0.0, 0.0, 0.0, 0.0, 0.0, 0.0, 0.0, 0.0, 0.0, 0.0, 0.0, 0.0, 0.0, 0.0, 0.0, 0.0, 0.0, 0.0, 0.0, 0.0, 0.0, 0.0, 0.0, 0.0, 0.0, 0.0, 0.0, 0.0, 0.0, 0.0, 0.0, 0.0, 0.0, 0.0, 0.0, 0.0, 0.0, 0.0, 0.0, 0.0, 0.0, 0.0, 0.0, 0.0, 0.0, 0.0, 0.0, 0.0, 0.0, 0.0, 0.0, 0.0, 0.0, 0.0, 0.0, 0.0, 0.0, 0.0, 0.0, 0.0, 0.0, 0.0, 0.0, 0.0, 0.0, 0.0, 0.0, 0.0, 0.0, 0.0, 0.0, 0.0, 0.0, 0.0, 0.0, 0.0, 0.0, 0.0, 0.0, 0.0, 0.0, 0.0, 0.0, 0.001905, 0.0, 0.0, 0.1707, 0.104, 0.0, 0.1998, 0.09061, 0.0, 0.1877, 0.1879, 0.2019, 0.1867, 0.1845, 0.1868, 0.1921, 0.1912, 0.1903, 0.1915, 0.2009, 0.2046, 0.1986, 0.193, 0.1961, 0.0, 0.0, 0.0, 0.0, 0.0, 0.0, 0.0, 0.0, 2.372e-05, 3.008e-05, 0.1966, 0.1969, 0.002528, 0.1951, 0.1921, 0.1923, 0.1964, 0.1954, 0.0, 0.0, 0.0, 0.0, 0.0, 0.0, 0.0, 0.0, 0.0, 0.0, 0.0, 0.0, 0.0, 0.0, 0.0, 0.0]): _vg.add([_i], _w, 'REPLACE')
_vg = ob_glove_mesh.vertex_groups.new(name='index1')
for _i, _w in zip([8, 9, 10, 11, 12, 13, 14, 15, 16, 17, 18, 19, 20, 21, 22, 23, 24, 25, 26, 27, 28, 29, 30, 31, 35, 36, 37, 38, 39, 40, 45, 46, 47, 48, 49, 71, 72, 75, 76, 77, 78, 90, 150, 151, 152, 158, 159, 168, 183, 185, 186, 187, 192, 219, 220, 223, 224, 225, 226, 227, 230], [0.05344, 0.05993, 0.06387, 0.05696, 0.2194, 0.2282, 0.2327, 0.222, 0.7785, 0.7761, 0.7815, 0.777, 0.9509, 0.9447, 0.9091, 0.9025, 0.9553, 0.9515, 0.7771, 0.7337, 0.8727, 0.9324, 0.2789, 0.2549, 0.05212, 0.2246, 0.7999, 0.9618, 0.9746, 0.9517, 0.06044, 0.2307, 0.8, 0.8721, 0.5519, 0.0008726, 0.02734, 0.114, 0.1409, 0.01262, 0.003597, 0.08752, 0.8357, 0.1516, 0.1538, 0.07479, 0.09779, 0.08358, 0.08562, 0.03453, 0.06318, 0.07301, 0.2208, 0.7663, 0.4731, 0.4658, 0.2656, 0.0323, 0.8459, 0.1284, 0.01691]): _vg.add([_i], _w, 'REPLACE')
_vg = ob_glove_mesh.vertex_groups.new(name='index2')
for _i, _w in zip([0, 1, 2, 3, 4, 5, 6, 7, 8, 9, 10, 11, 12, 13, 14, 15, 16, 17, 18, 19, 20, 21, 22, 23, 32, 33, 34, 35, 36, 37, 38, 41, 42, 43, 44, 45, 46, 47, 48, 50, 296, 297], [1.0, 1.0, 1.0, 1.0, 1.0, 1.0, 1.0, 1.0, 0.9466, 0.9401, 0.9361, 0.943, 0.7806, 0.7718, 0.7673, 0.778, 0.2215, 0.2239, 0.2185, 0.223, 0.0491, 0.01408, 0.01561, 0.02433, 1.0, 1.0, 1.0, 0.9479, 0.7754, 0.2001, 0.03818, 1.0, 1.0, 0.9978, 1.0, 0.9396, 0.7693, 0.2, 0.01804, 1.0, 1.0, 1.0]): _vg.add([_i], _w, 'REPLACE')
_vg = ob_glove_mesh.vertex_groups.new(name='ring1')
for _i, _w in zip([22, 23, 25, 26, 27, 28, 29, 30, 31, 48, 49, 60, 61, 62, 63, 64, 65, 66, 67, 68, 69, 70, 71, 72, 73, 74, 75, 76, 77, 78, 79, 80, 88, 89, 90, 94, 95, 96, 97, 98, 120, 121, 124, 125, 128, 129, 139, 150, 151, 152, 153, 154, 155, 158, 159, 161, 162, 166, 219, 220, 223], [0.02188, 0.0501, 0.003583, 0.1201, 0.1984, 0.04818, 0.02068, 0.4203, 0.4233, 0.1099, 0.2527, 0.01404, 0.06187, 0.02907, 0.05984, 0.09132, 0.2212, 0.187, 0.19, 0.2217, 0.7051, 0.7217, 0.895, 0.8448, 0.9328, 0.9643, 0.5576, 0.8391, 0.8324, 0.8367, 0.4132, 0.3854, 0.05071, 0.144, 0.7983, 0.05308, 0.2226, 0.8023, 0.9032, 0.2894, 0.01892, 0.05017, 0.1403, 0.1667, 0.0448, 0.007072, 0.07397, 0.03923, 0.4042, 0.3769, 0.1688, 0.1524, 0.01898, 0.07578, 0.1171, 0.04707, 0.03951, 0.0113, 0.04898, 0.0359, 0.03124]): _vg.add([_i], _w, 'REPLACE')
_vg = ob_glove_mesh.vertex_groups.new(name='ring2')
for _i, _w in zip([49, 51, 52, 53, 54, 55, 56, 57, 58, 59, 60, 61, 62, 63, 64, 65, 66, 67, 68, 69, 70, 71, 72, 73, 74, 76, 81, 82, 83, 84, 85, 86, 87, 88, 89, 90, 91, 92, 93, 94, 95, 96, 97, 99], [0.004908, 1.0, 1.0, 1.0, 1.0, 1.0, 1.0, 1.0, 1.0, 1.0, 0.986, 0.9381, 0.966, 0.9402, 0.9087, 0.7788, 0.813, 0.81, 0.7783, 0.2949, 0.2783, 0.1041, 0.1278, 0.05787, 0.02255, 0.01205, 1.0, 0.9798, 1.0, 1.0, 0.9979, 1.0, 1.0, 0.9493, 0.856, 0.1142, 1.0, 1.0, 1.0, 0.9409, 0.7774, 0.1977, 0.004682, 1.0]): _vg.add([_i], _w, 'REPLACE')
_vg = ob_glove_mesh.vertex_groups.new(name='pinkie1')
for _i, _w in zip([73, 74, 76, 77, 78, 79, 80, 97, 98, 108, 109, 110, 111, 112, 113, 114, 115, 116, 117, 118, 119, 120, 121, 122, 123, 124, 125, 126, 127, 128, 129, 136, 137, 138, 139, 143, 144, 145, 146, 147, 148, 151, 152, 153, 154, 155, 156, 157, 158, 159, 161, 162, 163, 164, 165, 166, 169, 170, 171, 172, 173, 178, 179, 180, 181, 182, 218, 221, 222], [0.009295, 0.01319, 0.008009, 0.155, 0.1597, 0.2527, 0.2848, 0.09207, 0.4149, 0.05, 0.07485, 0.0738, 0.04474, 0.1921, 0.2257, 0.2247, 0.1869, 0.6251, 0.5983, 0.6072, 0.6576, 0.8384, 0.7542, 0.852, 0.9047, 0.6901, 0.6412, 0.942, 0.9579, 0.8349, 0.9335, 0.06121, 0.2105, 0.6455, 0.73, 0.0499, 0.1958, 0.665, 0.9052, 0.971, 0.9513, 0.04254, 0.05192, 0.2959, 0.4397, 0.6699, 0.8081, 0.7741, 0.02753, 0.04092, 0.0, 0.1407, 0.0, 0.0, 0.0, 0.0, 0.0, 0.04817, 0.0, 0.0, 0.0, 0.009709, 0.002057, 0.0, 0.0, 0.0, 0.01559, 0.007029, 0.004172]): _vg.add([_i], _w, 'REPLACE')
_vg = ob_glove_mesh.vertex_groups.new(name='pinkie2')
for _i, _w in zip([100, 101, 102, 103, 104, 105, 106, 107, 108, 109, 110, 111, 112, 113, 114, 115, 116, 117, 118, 119, 120, 121, 122, 123, 130, 131, 132, 133, 134, 135, 136, 137, 138, 139, 140, 141, 142, 143, 144, 145, 146, 149], [0.7484, 0.7494, 0.7427, 0.7463, 0.7485, 0.7495, 0.7433, 0.7465, 0.7081, 0.6863, 0.6883, 0.7127, 0.5826, 0.5627, 0.5524, 0.5885, 0.2191, 0.2613, 0.2234, 0.2011, 0.05196, 0.07262, 0.06796, 0.04276, 0.7492, 0.7497, 0.7497, 0.7493, 0.7455, 0.749, 0.6984, 0.5748, 0.2366, 0.0517, 0.7497, 0.7466, 0.7493, 0.7085, 0.5896, 0.1888, 0.046, 0.7498]): _vg.add([_i], _w, 'REPLACE')
_vg = ob_glove_mesh.vertex_groups.new(name='thumb1')
for _i, _w in zip([150, 152, 158, 159, 160, 166, 167, 168, 169, 174, 175, 176, 177, 178, 183, 184, 185, 186, 187, 188, 189, 190, 191, 192, 193, 194, 195, 211, 212, 213, 215, 219, 220, 223, 224, 225, 226, 227, 228, 230, 241, 242, 243, 244, 251, 252, 253, 254, 261, 262, 263, 264, 271, 272, 274, 281, 282, 283, 284, 288, 289, 295], [0.0303, 0.0008416, 0.03255, 0.0438, 0.8012, 0.09164, 0.05565, 0.3955, 0.01007, 0.6564, 0.08883, 0.02487, 0.1682, 0.008355, 0.5905, 0.9182, 0.1914, 0.6167, 0.151, 0.8959, 0.8259, 0.06879, 0.03399, 0.4311, 0.04094, 0.09665, 0.0827, 0.1437, 0.1298, 0.03583, 0.06586, 0.05006, 0.2651, 0.1597, 0.556, 0.8117, 0.1453, 0.5686, 0.01272, 0.1087, 0.04519, 0.0796, 0.02276, 0.08777, 0.03619, 0.05858, 0.01369, 0.06473, 0.02545, 0.04582, 0.006267, 0.05111, 0.0117, 0.03006, 0.03672, 0.01546, 0.03628, 0.0003811, 0.0407, 0.02437, 0.0125, 0.03446]): _vg.add([_i], _w, 'REPLACE')
_vg = ob_glove_mesh.vertex_groups.new(name='thumb2')
for _i, _w in zip([183, 184, 185, 186, 187, 188, 189, 190, 191, 192, 193, 194, 195, 196, 197, 198, 199, 200, 201, 202, 203, 204, 205, 206, 207, 208, 209, 210, 219, 220, 223, 224, 225, 226, 227, 228, 229, 230, 231, 232, 233, 234, 235], [0.06299, 0.0818, 0.7741, 0.2626, 0.6636, 0.07653, 0.1658, 0.6821, 0.7093, 0.3481, 0.7113, 0.6545, 0.6677, 0.7464, 0.7492, 0.7438, 0.7433, 0.7435, 0.7487, 0.7498, 0.7496, 0.7486, 0.7496, 0.7439, 0.744, 0.7486, 0.7499, 0.7496, 0.01673, 0.1357, 0.01938, 0.1484, 0.05488, 0.008794, 0.2958, 0.7285, 0.7469, 0.6382, 0.7491, 0.7498, 0.7497, 0.7495, 0.7496]): _vg.add([_i], _w, 'REPLACE')
_m = ob_glove_mesh.modifiers.new('Armature', 'ARMATURE')
_m.use_deform_preserve_volume = True
_m = ob_glove_mesh.modifiers.new('Subdivision', 'SUBSURF')
_m.uv_smooth = 'PRESERVE_CORNERS'
_m.levels = 6
_m = ob_glove_mesh.modifiers.new('Armature.001', 'ARMATURE')
_m.object = ob_glove
_m.use_deform_preserve_volume = True
ob_glove.location = (0.0, 0.0, 0.5972)
ob_glove.show_in_front = True
ob_glove.lineart.crease_threshold = 0.0

# ---- collection membership
col_collection.objects.link(ob_glove_mesh)
col_collection.objects.link(ob_glove)

# ---- scene / render settings (as saved in the file)
scene.frame_start = 1; scene.frame_end = 250; scene.frame_set(119)
scene.render.engine = 'BLENDER_EEVEE_NEXT'
scene.cycles.use_denoising = False
scene.cycles.samples = 128
scene.cycles.sampling_pattern = 'TABULATED_SOBOL'
scene.cycles.use_adaptive_sampling = False
scene.cycles.use_light_tree = False
scene.view_settings.view_transform = 'Filmic'
bpy.context.view_layer.update()

# ---- added for rendering (the .blend has no active camera and no usable light): camera, sun
cam_auto = bpy.data.cameras.new('AutoCamera')
cam_auto.lens = 50.0
cam_auto.sensor_width = 36.0
cam_auto.clip_end = 1000.0
ob_auto_camera = bpy.data.objects.new('AutoCamera', cam_auto)
scene.collection.objects.link(ob_auto_camera)
ob_auto_camera.location = (11.0087, -14.6816, 14.7621)
ob_auto_camera.rotation_euler = (1.09748, -7.21219e-08, 0.694738)
scene.camera = ob_auto_camera
light_auto_sun = bpy.data.lights.new('AutoSun', 'SUN')
light_auto_sun.energy = 3.0
light_auto_sun.angle = 0.0523599
ob_auto_sun = bpy.data.objects.new('AutoSun', light_auto_sun)
scene.collection.objects.link(ob_auto_sun)
ob_auto_sun.rotation_euler = (0.872665, 0.174533, 0.523599)
bpy.context.view_layer.update()
